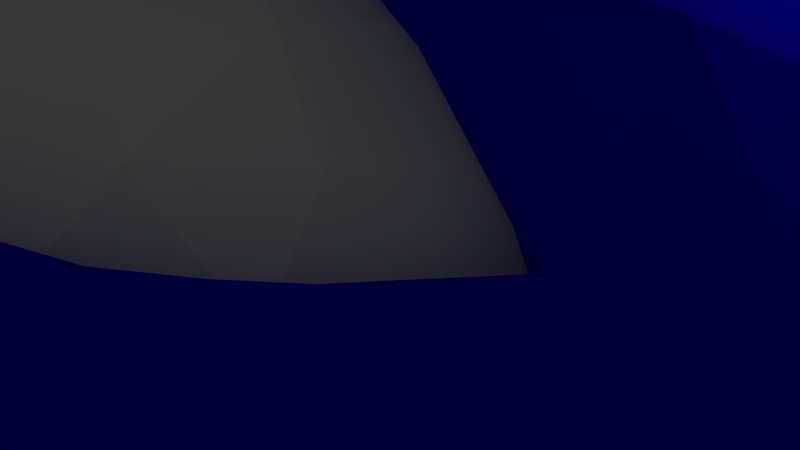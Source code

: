 # Source: hg_transloc.blend  (saved by Blender 2.72.0; exported with 4.5.12 LTS)
import bpy
from mathutils import Matrix  # noqa: F401  (used for matrix-valued properties, if any)

bpy.ops.wm.read_factory_settings(use_empty=True)
scene = bpy.context.scene
scene.name = 'Scene'

# ---- collections
col_collection_1 = bpy.data.collections.new('Collection 1'); scene.collection.children.link(col_collection_1)

# ---- materials (node trees are filled in below, after node groups)
mat_wrap = bpy.data.materials.new('wrap')
mat_wrap.alpha_threshold = 0.0
mat_wrap.use_transparent_shadow = False
mat_wrap.diffuse_color = (0.003696, 0.0, 0.8, 1.0)
mat_wrap.roughness = 0.5

# ---- material node trees

# ---- world
world_world = bpy.data.worlds.new('World'); scene.world = world_world
world_world.color = (0.05088, 0.05088, 0.05088)
world_world.use_sun_shadow = False
world_world.sun_shadow_jitter_overblur = 0.0
world_world.cycles.sampling_method = 'MANUAL'
world_world.cycles.sample_map_resolution = 256

# ---- cameras
cam_camera = bpy.data.cameras.new('Camera')
cam_camera.clip_end = 100.0
cam_camera.lens = 35.0
cam_camera.sensor_width = 32.0
cam_camera.sensor_height = 18.0
cam_camera.ortho_scale = 7.314
cam_camera.dof.focus_distance = 0.0
cam_camera.dof.aperture_fstop = 128.0

# ---- lights
light_lamp = bpy.data.lights.new('Lamp', 'POINT')
light_lamp.transmission_factor = 0.0
light_lamp.cutoff_distance = 30.0
light_lamp.energy = 100.0
light_lamp.shadow_buffer_clip_start = 1.001
light_lamp.shadow_soft_size = 0.1
light_lamp.shadow_maximum_resolution = 0.006
light_lamp.use_absolute_resolution = True
light_lamp.cycles.use_multiple_importance_sampling = False

# ---- meshes
me_sphere = bpy.data.meshes.new('Sphere')
me_sphere.from_pydata([(-0.377, -0.07977, 0.9248), (-0.7112, 0.07005, 0.703), (-0.8315, 0.0, 0.5556), (-0.9254, -0.09707, 0.3789), (-0.9808, 0.0, 0.1951), (-0.998, 0.09829, -3.279e-08), (-0.9786, -0.08673, -0.2046), (-0.9254, 0.08062, -0.379), (-0.553, -0.04878, -0.8337), (3.258e-07, 0.0, -1.0), (-0.5146, 0.2242, 0.8318), (-0.7967, 0.2443, 0.5587), (-0.9619, 0.1913, 0.1951), (-0.9619, 0.1913, -0.1951), (-0.8361, 0.08233, -0.5485), (-0.6724, 0.204, -0.7146), (-0.1291, 0.1573, 0.9816), (-0.6533, 0.2706, 0.7071), (-0.8861, 0.2599, 0.3918), (-0.8619, 0.4716, 0.2046), (-0.9239, 0.3827, 7.55e-08), (-0.8536, 0.3536, -0.3827), (-0.7682, 0.3182, -0.5556), (-0.2741, 0.2741, -0.927), (-0.36, 0.1491, 0.9231), (-0.6377, 0.5327, 0.5629), (-0.8315, 0.5556, 7.55e-08), (-0.8619, 0.4716, -0.2045), (-0.7267, 0.5753, -0.3852), (-0.5879, 0.3928, -0.7071), (-0.5105, 0.2265, -0.8341), (-0.2034, -0.006081, -0.9823), (-0.3506, 0.4323, 0.8326), (-0.5469, 0.4488, 0.7088), (-0.7266, 0.5753, 0.3852), (-0.6935, 0.6935, 0.1951), (-0.7071, 0.7071, 7.55e-08), (-0.6935, 0.6935, -0.1951), (-0.6349, 0.5399, -0.5579), (-0.4517, 0.5414, -0.7117), (-0.3799, 0.7419, 0.558), (-0.5449, 0.8155, 0.1951), (-0.5449, 0.8155, -0.1951), (-0.4512, 0.8096, -0.3852), (-0.3458, 0.4366, -0.8322), (-0.1586, 0.5336, 0.8326), (-0.345, 0.619, 0.7087), (-0.4512, 0.8096, 0.3853), (-0.3753, 0.9061, 0.1951), (-0.4727, 0.8844, 1.866e-07), (-0.3799, 0.7419, -0.558), (-0.2176, 0.6744, -0.7087), (-0.1775, 0.3438, 0.9259), (-0.07215, 0.8328, 0.5536), (-0.07932, 0.9815, 0.1967), (-0.1951, 0.9808, 7.55e-08), (-0.2693, 0.9472, -0.1967), (-0.107, 0.9206, -0.3852), (-0.00199, 0.3881, -0.9239), (0.08195, 0.1831, 0.9812), (0.05776, 0.5536, 0.8326), (-0.07357, 0.7083, 0.7061), (-0.107, 0.9206, 0.3852), (3.788e-07, 1.0, 7.55e-08), (-0.06714, 0.8308, -0.558), (0.05709, 0.7063, -0.7087), (-0.09529, 0.5503, -0.8341), (-0.07723, 0.1865, -0.9812), (0.1622, 0.8155, 0.5556), (0.3023, 0.9371, 0.1967), (0.1951, 0.9808, 7.55e-08), (0.1137, 0.9781, -0.1967), (0.2534, 0.8915, -0.3852), (0.07976, 0.377, 0.9248), (0.3139, 0.4612, 0.8347), (0.1992, 0.6764, 0.7117), (0.4058, 0.7281, 0.558), (0.2534, 0.8915, 0.3852), (0.3827, 0.9239, 7.55e-08), (0.3753, 0.9061, -0.1951), (0.2559, 0.7932, -0.5579), (0.323, 0.6307, -0.7087), (0.1709, 0.53, -0.8322), (0.1837, 0.3369, -0.9242), (0.5133, 0.7682, 0.3827), (0.6307, 0.7533, 0.2046), (0.5556, 0.8315, 7.55e-08), (0.5753, 0.7266, -0.3852), (0.4619, 0.6913, -0.5556), (0.4398, 0.5556, 0.7088), (0.5879, 0.5879, 0.5556), (0.7071, 0.7071, 7.55e-08), (0.6307, 0.7533, -0.2045), (0.548, 0.4546, -0.7061), (0.3598, 0.4271, -0.831), (0.3171, 0.2155, -0.9253), (0.09829, 0.1728, -0.981), (0.1917, 0.05266, 0.981), (0.51, 0.2171, 0.8363), (0.5879, 0.3928, 0.7071), (0.7418, 0.3854, 0.5536), (0.706, 0.6005, 0.3852), (0.8155, 0.5449, 0.1951), (0.8315, 0.5556, 7.55e-08), (0.8155, 0.5449, -0.1951), (0.8096, 0.4512, -0.3852), (0.6524, 0.5227, -0.5535), (0.2951, 0.2464, 0.9265), (0.9061, 0.3753, 0.1951), (0.9239, 0.3827, 7.55e-08), (0.9061, 0.3753, -0.1951), (0.673, 0.2102, -0.7117), (0.4874, 0.2604, -0.835), (0.6777, 0.1986, 0.7117), (0.8276, 0.0742, 0.5629), (0.8821, 0.2846, 0.3852), (0.9619, 0.1913, 0.1951), (0.9808, 0.1951, 7.55e-08), (0.9619, 0.1913, -0.1951), (0.9061, 0.1802, -0.3827), (0.7972, 0.2342, -0.5629), (0.3833, 0.03912, -0.9237), (0.5551, -0.04486, 0.8322), (0.9808, -8.544e-08, 0.1951), (1.0, -1.003e-07, 7.55e-08), (0.9808, -8.544e-08, -0.1951), (0.9238, -0.07465, -0.3852), (0.7034, -0.06263, -0.7117), (0.1288, -0.157, 0.9831), (0.7011, -0.07481, 0.7117), (0.8155, -0.1622, 0.5556), (0.9238, -0.07465, 0.3852), (0.9619, -0.1913, 0.1951), (0.9808, -0.1951, 7.55e-08), (0.9619, -0.1913, -0.1951), (0.8279, -0.09623, -0.558), (0.5612, 0.01025, -0.8319), (0.3524, -0.1531, -0.9254), (0.3888, -0.036, 0.9249), (0.472, -0.2986, 0.834), (0.7281, -0.4057, 0.558), (0.9061, -0.3753, 0.1951), (0.9239, -0.3827, 7.55e-08), (0.9061, -0.3753, -0.1951), (0.8536, -0.3536, -0.3827), (0.631, -0.3274, -0.7061), (0.2018, 0.01395, -0.9816), (0.6261, -0.3312, 0.7093), (0.8249, -0.4225, 0.3852), (0.8155, -0.5449, 0.1951), (0.8315, -0.5556, 7.55e-08), (0.8155, -0.5449, -0.1951), (0.7266, -0.5753, -0.3852), (0.728, -0.4057, -0.558), (0.5879, -0.5879, 0.5556), (0.6935, -0.6935, 0.1951), (0.6935, -0.6935, -0.1951), (0.4591, -0.5398, -0.7087), (0.4699, -0.3094, -0.8321), (0.2063, -0.326, -0.9246), (0.2692, -0.2758, 0.9248), (0.2711, -0.4865, 0.8322), (0.4517, -0.5456, 0.7093), (0.3799, -0.7418, 0.558), (0.6005, -0.706, 0.3852), (0.5449, -0.8155, 0.1951), (0.6362, -0.7752, -5.553e-08), (0.5449, -0.8155, -0.1951), (0.4512, -0.8096, -0.3853), (0.5174, -0.6534, -0.558), (0.3753, -0.9061, 0.1951), (0.3827, -0.9239, 7.55e-08), (0.2114, -0.6738, -0.7117), (0.0643, -0.5532, 0.8322), (0.2085, -0.6769, 0.7093), (0.07214, -0.8328, 0.5536), (0.2846, -0.8821, 0.3852), (0.1913, -0.9619, 0.1951), (0.1951, -0.9808, 7.55e-08), (0.2693, -0.9472, -0.1967), (0.1802, -0.9061, -0.3827), (0.2279, -0.8017, -0.558), (0.2171, -0.51, -0.8363), (-0.04884, -0.3845, -0.9256), (1.851e-07, -0.7071, 0.7071), (9.567e-08, -0.9808, 0.1951), (1.404e-07, -1.0, 7.55e-08), (-0.07466, -0.9238, -0.3852), (-0.06643, -0.7052, -0.7093), (0.09483, -0.1774, -0.9816), (-0.09421, -0.1763, 0.9809), (0.03011, -0.384, 0.9268), (-0.2008, -0.5212, 0.8341), (-0.2481, -0.793, 0.5629), (-0.07465, -0.9238, 0.3852), (-0.3023, -0.9371, 0.1967), (-0.1951, -0.9808, 7.55e-08), (-0.1137, -0.9781, -0.1967), (-0.09622, -0.8279, -0.558), (-0.04486, -0.5551, -0.8322), (2.011e-07, -3.01e-07, 1.0), (-0.2101, -0.673, 0.7117), (-0.3536, -0.8536, 0.3827), (-0.3827, -0.9239, 7.55e-08), (-0.4225, -0.8249, -0.3852), (-0.2706, -0.6533, -0.7071), (-0.54, -0.6349, 0.558), (-0.6307, -0.7533, 0.2046), (-0.5556, -0.8315, 7.55e-08), (-0.4716, -0.8619, -0.2046), (-0.4057, -0.728, -0.558), (-0.4442, -0.555, -0.706), (-0.2539, -0.4957, -0.8322), (-0.2795, -0.2659, -0.9246), (-0.4255, -0.3565, 0.8337), (-0.4442, -0.555, 0.706), (-0.5753, -0.7267, 0.3852), (-0.7071, -0.7071, 7.55e-08), (-0.6935, -0.6935, -0.1951), (-0.706, -0.6005, -0.3852), (-0.08904, -0.1777, -0.981), (-0.1957, -0.03892, 0.9813), (-0.2464, -0.2951, 0.9265), (-0.6913, -0.4619, 0.5556), (-0.8155, -0.5449, 0.1951), (-0.8155, -0.5449, -0.1951), (-0.6534, -0.5173, -0.5579), (-0.6189, -0.3449, -0.7087), (-0.5526, -0.106, 0.8321), (-0.619, -0.3449, 0.7087), (-0.796, -0.2339, 0.5628), (-0.8096, -0.4512, 0.3852), (-0.9429, -0.276, 0.2046), (-0.8844, -0.4727, 5.054e-08), (-0.9061, -0.3753, -0.1951), (-0.8829, -0.2758, -0.3919), (-0.4657, -0.3158, -0.8321), (-0.3866, -0.0271, -0.9256), (-0.6935, -0.1379, 0.7071), (-0.9808, -0.1951, 7.55e-08), (-0.796, -0.2339, -0.5628), (-0.7083, -0.07356, -0.7061)], [], [(8, 241, 15), (3, 18, 12), (228, 0, 24), (8, 30, 237), (6, 13, 7), (4, 12, 5), (2, 11, 18), (228, 10, 1), (12, 19, 20), (237, 23, 31), (24, 221, 16), (14, 7, 21), (13, 5, 20), (1, 17, 11), (15, 14, 22), (13, 27, 21), (11, 25, 34), (15, 29, 30), (22, 21, 28), (20, 26, 27), (19, 18, 34), (17, 33, 25), (22, 38, 29), (26, 19, 35), (10, 32, 33), (30, 29, 39), (26, 36, 37), (24, 52, 32), (30, 44, 23), (27, 37, 28), (36, 35, 41), (25, 40, 47), (38, 28, 43), (36, 49, 42), (35, 34, 47), (25, 33, 46), (38, 50, 39), (37, 42, 43), (41, 48, 49), (32, 45, 46), (44, 39, 51), (44, 66, 23), (42, 56, 43), (48, 54, 55), (40, 53, 62), (67, 23, 58), (50, 43, 57), (56, 49, 55), (48, 47, 62), (40, 46, 61), (50, 64, 51), (45, 60, 61), (16, 59, 73), (66, 51, 65), (56, 55, 63), (52, 73, 60), (56, 71, 57), (54, 69, 70), (53, 68, 77), (64, 57, 72), (71, 63, 70), (54, 62, 77), (61, 75, 68), (66, 82, 58), (64, 80, 65), (68, 76, 77), (60, 74, 75), (96, 58, 83), (82, 65, 81), (71, 70, 78), (71, 79, 72), (69, 85, 86), (80, 72, 87), (79, 78, 86), (69, 77, 84), (76, 75, 89), (73, 107, 74), (82, 94, 83), (80, 88, 81), (79, 92, 87), (76, 90, 101), (96, 83, 95), (94, 81, 93), (86, 91, 92), (85, 84, 101), (88, 106, 93), (91, 85, 102), (90, 100, 101), (74, 98, 99), (59, 97, 107), (106, 87, 105), (91, 103, 104), (90, 89, 99), (95, 94, 112), (92, 104, 105), (103, 102, 108), (112, 93, 111), (103, 109, 110), (102, 101, 115), (99, 113, 100), (93, 106, 120), (104, 110, 105), (109, 108, 116), (100, 114, 115), (146, 95, 121), (120, 105, 119), (109, 117, 118), (98, 107, 138), (112, 136, 121), (110, 118, 119), (117, 116, 123), (113, 98, 122), (136, 111, 127), (120, 119, 126), (117, 124, 125), (116, 115, 131), (113, 129, 114), (120, 135, 127), (118, 125, 126), (124, 123, 132), (114, 130, 131), (146, 121, 137), (97, 128, 138), (124, 133, 134), (125, 134, 126), (133, 132, 141), (130, 140, 148), (129, 122, 139), (127, 145, 158), (135, 126, 144), (133, 142, 143), (132, 131, 148), (130, 129, 147), (137, 136, 158), (135, 153, 145), (134, 143, 144), (142, 141, 149), (153, 144, 152), (142, 150, 151), (138, 160, 139), (143, 151, 152), (150, 149, 155), (140, 154, 164), (137, 159, 189), (158, 145, 157), (150, 166, 156), (149, 148, 164), (140, 147, 162), (153, 169, 157), (151, 156, 152), (166, 155, 165), (154, 163, 164), (162, 139, 161), (169, 152, 168), (159, 158, 182), (156, 167, 168), (165, 170, 171), (182, 157, 172), (167, 166, 171), (165, 164, 176), (163, 162, 174), (160, 191, 161), (169, 181, 172), (167, 179, 168), (170, 177, 178), (163, 175, 176), (174, 161, 173), (159, 183, 189), (181, 168, 180), (179, 171, 178), (177, 185, 186), (172, 188, 199), (181, 180, 187), (179, 178, 186), (177, 176, 194), (175, 174, 184), (183, 182, 199), (181, 198, 188), (179, 197, 187), (185, 195, 196), (175, 193, 194), (184, 173, 192), (191, 128, 190), (197, 186, 196), (184, 201, 193), (188, 205, 212), (198, 187, 204), (197, 196, 203), (195, 194, 202), (191, 222, 192), (183, 199, 212), (198, 210, 205), (197, 209, 204), (195, 207, 208), (193, 206, 216), (183, 213, 220), (205, 211, 212), (209, 203, 208), (195, 202, 216), (193, 201, 215), (215, 192, 214), (210, 204, 219), (208, 217, 218), (213, 212, 236), (210, 226, 211), (209, 218, 219), (217, 207, 224), (206, 223, 231), (190, 221, 222), (236, 211, 227), (217, 233, 225), (207, 216, 231), (206, 215, 229), (218, 225, 219), (224, 232, 233), (223, 230, 231), (229, 214, 228), (213, 237, 31), (226, 219, 235), (214, 222, 0), (226, 240, 227), (225, 234, 235), (236, 227, 241), (234, 233, 239), (232, 231, 3), (230, 229, 238), (237, 236, 8), (234, 6, 235), (221, 200, 16), (9, 31, 67), (16, 200, 59), (9, 67, 96), (9, 96, 146), (59, 200, 97), (97, 200, 128), (9, 146, 189), (9, 189, 220), (128, 200, 190), (9, 220, 31), (190, 200, 221), (239, 232, 4), (3, 230, 2), (235, 7, 14), (239, 5, 6), (230, 238, 1), (240, 14, 241), (24, 0, 221), (30, 8, 15), (6, 5, 13), (4, 3, 12), (2, 1, 11), (10, 228, 24), (15, 241, 14), (3, 2, 18), (5, 12, 20), (1, 10, 17), (22, 14, 21), (27, 13, 20), (19, 12, 18), (23, 237, 30), (7, 13, 21), (26, 20, 19), (18, 11, 34), (33, 17, 10), (38, 22, 28), (11, 17, 25), (15, 22, 29), (21, 27, 28), (36, 26, 35), (31, 23, 67), (24, 16, 52), (44, 30, 39), (27, 26, 37), (35, 19, 34), (10, 24, 32), (39, 29, 38), (49, 36, 41), (34, 25, 47), (33, 32, 46), (50, 38, 43), (37, 36, 42), (41, 35, 47), (40, 25, 46), (28, 37, 43), (66, 44, 51), (56, 42, 49), (48, 41, 47), (32, 52, 45), (39, 50, 51), (49, 48, 55), (47, 40, 62), (46, 45, 61), (64, 50, 57), (54, 48, 62), (53, 40, 61), (23, 66, 58), (43, 56, 57), (55, 54, 63), (52, 16, 73), (71, 56, 63), (45, 52, 60), (51, 64, 65), (63, 54, 70), (62, 53, 77), (61, 60, 75), (96, 67, 58), (82, 66, 65), (80, 64, 72), (69, 54, 77), (53, 61, 68), (57, 71, 72), (70, 69, 78), (79, 71, 78), (76, 68, 75), (60, 73, 74), (83, 58, 82), (65, 80, 81), (78, 69, 86), (77, 76, 84), (75, 74, 89), (73, 59, 107), (94, 82, 81), (88, 80, 87), (92, 79, 86), (85, 69, 84), (72, 79, 87), (91, 86, 85), (84, 76, 101), (106, 88, 87), (90, 76, 89), (95, 83, 94), (81, 88, 93), (103, 91, 102), (89, 74, 99), (146, 96, 95), (112, 94, 93), (92, 91, 104), (102, 85, 101), (100, 90, 99), (74, 107, 98), (87, 92, 105), (109, 103, 108), (101, 100, 115), (99, 98, 113), (120, 106, 105), (104, 103, 110), (108, 102, 115), (111, 93, 120), (117, 109, 116), (107, 97, 138), (112, 111, 136), (110, 109, 118), (116, 108, 115), (100, 113, 114), (95, 112, 121), (105, 110, 119), (124, 117, 123), (115, 114, 131), (129, 113, 122), (135, 120, 126), (118, 117, 125), (123, 116, 131), (98, 138, 122), (111, 120, 127), (119, 118, 126), (133, 124, 132), (125, 124, 134), (132, 123, 131), (130, 114, 129), (137, 121, 136), (142, 133, 141), (131, 130, 148), (147, 129, 139), (136, 127, 158), (153, 135, 144), (134, 133, 143), (141, 132, 148), (140, 130, 147), (122, 138, 139), (127, 135, 145), (126, 134, 144), (150, 142, 149), (189, 146, 137), (138, 128, 160), (143, 142, 151), (149, 141, 148), (144, 143, 152), (166, 150, 155), (148, 140, 164), (162, 147, 139), (169, 153, 152), (151, 150, 156), (155, 149, 164), (154, 140, 162), (159, 137, 158), (145, 153, 157), (182, 158, 157), (156, 166, 167), (165, 155, 164), (163, 154, 162), (139, 160, 161), (152, 156, 168), (166, 165, 171), (164, 163, 176), (174, 162, 161), (160, 128, 191), (181, 169, 168), (179, 167, 171), (170, 165, 176), (157, 169, 172), (171, 170, 178), (177, 170, 176), (175, 163, 174), (161, 191, 173), (183, 159, 182), (168, 179, 180), (178, 177, 186), (176, 175, 194), (184, 174, 173), (182, 172, 199), (198, 181, 187), (197, 179, 186), (185, 177, 194), (172, 181, 188), (180, 179, 187), (186, 185, 196), (201, 184, 192), (189, 183, 220), (195, 185, 194), (175, 184, 193), (173, 191, 192), (196, 195, 203), (194, 193, 202), (222, 191, 190), (199, 188, 212), (210, 198, 204), (209, 197, 203), (188, 198, 205), (187, 197, 204), (203, 195, 208), (202, 193, 216), (215, 201, 192), (207, 195, 216), (206, 193, 215), (213, 183, 212), (205, 210, 211), (208, 207, 217), (212, 211, 236), (226, 210, 219), (209, 208, 218), (192, 222, 214), (204, 209, 219), (233, 217, 224), (216, 206, 231), (215, 214, 229), (220, 213, 31), (218, 217, 225), (224, 207, 231), (223, 206, 229), (211, 226, 227), (0, 222, 221), (240, 226, 235), (234, 225, 233), (232, 224, 231), (230, 223, 229), (228, 214, 0), (237, 213, 236), (219, 225, 235), (233, 232, 239), (231, 230, 3), (229, 228, 238), (8, 236, 241), (6, 234, 239), (227, 240, 241), (5, 239, 4), (1, 238, 228), (240, 235, 14), (4, 232, 3), (2, 230, 1), (235, 6, 7)])
_ca = me_sphere.color_attributes.new('Col', 'BYTE_COLOR', 'CORNER')
_ca.data.foreach_set('color', [1.0, 1.0, 1.0, 1.0, 1.0, 1.0, 1.0, 1.0, 1.0, 1.0, 1.0, 1.0, 1.0, 1.0, 1.0, 1.0, 1.0, 1.0, 1.0, 1.0, 1.0, 1.0, 1.0, 1.0, 1.0, 1.0, 1.0, 1.0, 1.0, 1.0, 1.0, 1.0, 1.0, 1.0, 1.0, 1.0, 1.0, 1.0, 1.0, 1.0, 1.0, 1.0, 1.0, 1.0, 1.0, 1.0, 1.0, 1.0, 1.0, 1.0, 1.0, 1.0, 1.0, 1.0, 1.0, 1.0, 1.0, 1.0, 1.0, 1.0, 1.0, 1.0, 1.0, 1.0, 1.0, 1.0, 1.0, 1.0, 1.0, 1.0, 1.0, 1.0, 1.0, 1.0, 1.0, 1.0, 1.0, 1.0, 1.0, 1.0, 1.0, 1.0, 1.0, 1.0, 1.0, 1.0, 1.0, 1.0, 1.0, 1.0, 1.0, 1.0, 1.0, 1.0, 1.0, 1.0, 1.0, 1.0, 1.0, 1.0, 1.0, 1.0, 1.0, 1.0, 1.0, 1.0, 1.0, 1.0, 1.0, 1.0, 1.0, 1.0, 1.0, 1.0, 1.0, 1.0, 1.0, 1.0, 1.0, 1.0, 1.0, 1.0, 1.0, 1.0, 1.0, 1.0, 1.0, 1.0, 1.0, 1.0, 1.0, 1.0, 1.0, 1.0, 1.0, 1.0, 1.0, 1.0, 1.0, 1.0, 1.0, 1.0, 1.0, 1.0, 1.0, 1.0, 1.0, 1.0, 1.0, 1.0, 1.0, 1.0, 1.0, 1.0, 1.0, 1.0, 1.0, 1.0, 1.0, 1.0, 1.0, 1.0, 1.0, 1.0, 1.0, 1.0, 1.0, 1.0, 1.0, 1.0, 1.0, 1.0, 1.0, 1.0, 1.0, 1.0, 1.0, 1.0, 1.0, 1.0, 1.0, 1.0, 1.0, 1.0, 1.0, 1.0, 1.0, 1.0, 1.0, 1.0, 1.0, 1.0, 1.0, 1.0, 1.0, 1.0, 1.0, 1.0, 1.0, 1.0, 1.0, 1.0, 1.0, 1.0, 1.0, 1.0, 1.0, 1.0, 1.0, 1.0, 1.0, 1.0, 1.0, 1.0, 1.0, 1.0, 1.0, 1.0, 1.0, 1.0, 1.0, 1.0, 1.0, 1.0, 1.0, 1.0, 1.0, 1.0, 1.0, 1.0, 1.0, 1.0, 1.0, 1.0, 1.0, 1.0, 1.0, 1.0, 1.0, 1.0, 1.0, 1.0, 1.0, 1.0, 1.0, 1.0, 1.0, 1.0, 1.0, 1.0, 1.0, 1.0, 1.0, 1.0, 1.0, 1.0, 1.0, 1.0, 1.0, 1.0, 1.0, 1.0, 1.0, 1.0, 1.0, 1.0, 1.0, 1.0, 1.0, 1.0, 1.0, 1.0, 1.0, 1.0, 1.0, 1.0, 1.0, 1.0, 1.0, 1.0, 1.0, 1.0, 1.0, 1.0, 1.0, 1.0, 1.0, 1.0, 1.0, 1.0, 1.0, 1.0, 1.0, 1.0, 1.0, 1.0, 1.0, 1.0, 1.0, 1.0, 1.0, 1.0, 1.0, 1.0, 1.0, 1.0, 1.0, 1.0, 1.0, 1.0, 1.0, 1.0, 1.0, 1.0, 1.0, 1.0, 1.0, 1.0, 1.0, 1.0, 1.0, 1.0, 1.0, 1.0, 1.0, 1.0, 1.0, 1.0, 1.0, 1.0, 1.0, 1.0, 1.0, 1.0, 1.0, 1.0, 1.0, 1.0, 1.0, 1.0, 1.0, 1.0, 1.0, 1.0, 1.0, 1.0, 1.0, 1.0, 1.0, 1.0, 1.0, 1.0, 1.0, 1.0, 1.0, 1.0, 1.0, 1.0, 1.0, 1.0, 1.0, 1.0, 1.0, 1.0, 1.0, 1.0, 1.0, 1.0, 1.0, 1.0, 1.0, 1.0, 1.0, 1.0, 1.0, 1.0, 1.0, 1.0, 1.0, 1.0, 1.0, 1.0, 1.0, 1.0, 1.0, 1.0, 1.0, 1.0, 1.0, 1.0, 1.0, 1.0, 1.0, 1.0, 1.0, 1.0, 1.0, 1.0, 1.0, 1.0, 1.0, 1.0, 1.0, 1.0, 1.0, 1.0, 1.0, 1.0, 1.0, 1.0, 1.0, 1.0, 1.0, 1.0, 1.0, 1.0, 1.0, 1.0, 1.0, 1.0, 1.0, 1.0, 1.0, 1.0, 1.0, 1.0, 1.0, 1.0, 1.0, 1.0, 1.0, 1.0, 1.0, 1.0, 1.0, 1.0, 1.0, 1.0, 1.0, 1.0, 1.0, 1.0, 1.0, 1.0, 1.0, 1.0, 1.0, 1.0, 1.0, 1.0, 1.0, 1.0, 1.0, 1.0, 1.0, 1.0, 1.0, 1.0, 1.0, 1.0, 1.0, 1.0, 1.0, 1.0, 1.0, 1.0, 1.0, 1.0, 1.0, 1.0, 1.0, 1.0, 1.0, 1.0, 1.0, 1.0, 1.0, 1.0, 1.0, 1.0, 1.0, 1.0, 1.0, 1.0, 1.0, 1.0, 1.0, 1.0, 1.0, 1.0, 1.0, 1.0, 1.0, 1.0, 1.0, 1.0, 1.0, 1.0, 1.0, 1.0, 1.0, 1.0, 1.0, 1.0, 1.0, 1.0, 1.0, 1.0, 1.0, 1.0, 1.0, 1.0, 1.0, 1.0, 1.0, 1.0, 1.0, 1.0, 1.0, 1.0, 1.0, 1.0, 1.0, 1.0, 1.0, 1.0, 1.0, 1.0, 1.0, 1.0, 1.0, 1.0, 1.0, 1.0, 1.0, 1.0, 1.0, 1.0, 1.0, 1.0, 1.0, 1.0, 1.0, 1.0, 1.0, 1.0, 1.0, 1.0, 1.0, 1.0, 1.0, 1.0, 1.0, 1.0, 1.0, 1.0, 1.0, 1.0, 1.0, 1.0, 1.0, 1.0, 1.0, 1.0, 1.0, 1.0, 1.0, 1.0, 1.0, 1.0, 1.0, 1.0, 1.0, 1.0, 1.0, 1.0, 1.0, 1.0, 1.0, 1.0, 1.0, 1.0, 1.0, 1.0, 1.0, 1.0, 1.0, 1.0, 1.0, 1.0, 1.0, 1.0, 1.0, 1.0, 1.0, 1.0, 1.0, 1.0, 1.0, 1.0, 1.0, 1.0, 1.0, 1.0, 1.0, 1.0, 1.0, 1.0, 1.0, 1.0, 1.0, 1.0, 1.0, 1.0, 1.0, 1.0, 1.0, 1.0, 1.0, 1.0, 1.0, 1.0, 1.0, 1.0, 1.0, 1.0, 1.0, 1.0, 1.0, 1.0, 1.0, 1.0, 1.0, 1.0, 1.0, 1.0, 1.0, 1.0, 1.0, 1.0, 1.0, 1.0, 1.0, 1.0, 1.0, 1.0, 1.0, 1.0, 1.0, 1.0, 1.0, 1.0, 1.0, 1.0, 1.0, 1.0, 1.0, 1.0, 1.0, 1.0, 1.0, 1.0, 1.0, 1.0, 1.0, 1.0, 1.0, 1.0, 1.0, 1.0, 1.0, 1.0, 1.0, 1.0, 1.0, 1.0, 1.0, 1.0, 1.0, 1.0, 1.0, 1.0, 1.0, 1.0, 1.0, 1.0, 1.0, 1.0, 1.0, 1.0, 1.0, 1.0, 1.0, 1.0, 1.0, 1.0, 1.0, 1.0, 1.0, 1.0, 1.0, 1.0, 1.0, 1.0, 1.0, 1.0, 1.0, 1.0, 1.0, 1.0, 1.0, 1.0, 1.0, 1.0, 1.0, 1.0, 1.0, 1.0, 1.0, 1.0, 1.0, 1.0, 1.0, 1.0, 1.0, 1.0, 1.0, 1.0, 1.0, 1.0, 1.0, 1.0, 1.0, 1.0, 1.0, 1.0, 1.0, 1.0, 1.0, 1.0, 1.0, 1.0, 1.0, 1.0, 1.0, 1.0, 1.0, 1.0, 1.0, 1.0, 1.0, 1.0, 1.0, 1.0, 1.0, 1.0, 1.0, 1.0, 1.0, 1.0, 1.0, 1.0, 1.0, 1.0, 1.0, 1.0, 1.0, 1.0, 1.0, 1.0, 1.0, 1.0, 1.0, 1.0, 1.0, 1.0, 1.0, 1.0, 1.0, 1.0, 1.0, 1.0, 1.0, 1.0, 1.0, 1.0, 1.0, 1.0, 1.0, 1.0, 1.0, 1.0, 1.0, 1.0, 1.0, 1.0, 1.0, 1.0, 1.0, 1.0, 1.0, 1.0, 1.0, 1.0, 1.0, 1.0, 1.0, 1.0, 1.0, 1.0, 1.0, 1.0, 1.0, 1.0, 1.0, 1.0, 1.0, 1.0, 1.0, 1.0, 1.0, 1.0, 1.0, 1.0, 0.9911, 0.9911, 0.9911, 0.9961, 1.0, 1.0, 1.0, 1.0, 1.0, 1.0, 1.0, 1.0, 1.0, 1.0, 1.0, 1.0, 1.0, 1.0, 1.0, 1.0, 1.0, 1.0, 1.0, 1.0, 1.0, 1.0, 1.0, 1.0, 1.0, 1.0, 1.0, 1.0, 1.0, 1.0, 1.0, 1.0, 1.0, 1.0, 1.0, 1.0, 1.0, 1.0, 1.0, 1.0, 1.0, 1.0, 1.0, 1.0, 1.0, 1.0, 1.0, 1.0, 1.0, 1.0, 1.0, 1.0, 1.0, 1.0, 1.0, 1.0, 1.0, 1.0, 1.0, 1.0, 1.0, 1.0, 1.0, 1.0, 1.0, 1.0, 1.0, 1.0, 1.0, 1.0, 1.0, 1.0, 1.0, 1.0, 1.0, 1.0, 1.0, 1.0, 1.0, 1.0, 1.0, 1.0, 1.0, 1.0, 1.0, 1.0, 1.0, 1.0, 1.0, 1.0, 1.0, 1.0, 1.0, 1.0, 1.0, 1.0, 1.0, 1.0, 1.0, 1.0, 1.0, 1.0, 1.0, 1.0, 1.0, 1.0, 1.0, 1.0, 1.0, 1.0, 1.0, 1.0, 1.0, 1.0, 1.0, 1.0, 0.9911, 0.9911, 0.9911, 0.9961, 1.0, 1.0, 1.0, 1.0, 1.0, 1.0, 1.0, 1.0, 1.0, 1.0, 1.0, 1.0, 1.0, 1.0, 1.0, 1.0, 1.0, 1.0, 1.0, 1.0, 1.0, 1.0, 1.0, 1.0, 1.0, 1.0, 1.0, 1.0, 1.0, 1.0, 1.0, 1.0, 1.0, 1.0, 1.0, 1.0, 1.0, 1.0, 1.0, 1.0, 0.9911, 0.9911, 0.9911, 0.9961, 1.0, 1.0, 1.0, 1.0, 1.0, 1.0, 1.0, 1.0, 1.0, 1.0, 1.0, 1.0, 1.0, 1.0, 1.0, 1.0, 1.0, 1.0, 1.0, 1.0, 1.0, 1.0, 1.0, 1.0, 1.0, 1.0, 1.0, 1.0, 1.0, 1.0, 1.0, 1.0, 1.0, 1.0, 1.0, 1.0, 1.0, 1.0, 1.0, 1.0, 1.0, 1.0, 1.0, 1.0, 1.0, 1.0, 1.0, 1.0, 1.0, 1.0, 1.0, 1.0, 1.0, 1.0, 1.0, 1.0, 1.0, 1.0, 1.0, 1.0, 1.0, 1.0, 1.0, 1.0, 1.0, 1.0, 1.0, 1.0, 1.0, 1.0, 1.0, 1.0, 1.0, 1.0, 1.0, 1.0, 1.0, 1.0, 1.0, 1.0, 1.0, 1.0, 1.0, 1.0, 1.0, 1.0, 1.0, 1.0, 1.0, 1.0, 1.0, 1.0, 1.0, 1.0, 1.0, 1.0, 1.0, 1.0, 1.0, 1.0, 1.0, 1.0, 1.0, 1.0, 1.0, 1.0, 1.0, 1.0, 1.0, 1.0, 1.0, 1.0, 1.0, 1.0, 1.0, 1.0, 1.0, 1.0, 1.0, 1.0, 1.0, 1.0, 1.0, 1.0, 1.0, 1.0, 1.0, 1.0, 1.0, 1.0, 1.0, 1.0, 1.0, 1.0, 1.0, 1.0, 1.0, 1.0, 1.0, 1.0, 1.0, 1.0, 1.0, 1.0, 1.0, 1.0, 1.0, 1.0, 1.0, 1.0, 1.0, 1.0, 1.0, 1.0, 1.0, 1.0, 1.0, 1.0, 1.0, 1.0, 1.0, 1.0, 1.0, 1.0, 1.0, 1.0, 1.0, 1.0, 1.0, 1.0, 1.0, 1.0, 1.0, 1.0, 1.0, 1.0, 1.0, 1.0, 1.0, 1.0, 1.0, 1.0, 1.0, 1.0, 1.0, 1.0, 1.0, 1.0, 1.0, 1.0, 1.0, 1.0, 1.0, 1.0, 1.0, 1.0, 1.0, 1.0, 1.0, 1.0, 1.0, 1.0, 1.0, 1.0, 1.0, 1.0, 1.0, 1.0, 1.0, 1.0, 1.0, 1.0, 1.0, 1.0, 1.0, 1.0, 1.0, 1.0, 1.0, 1.0, 1.0, 1.0, 1.0, 1.0, 1.0, 1.0, 1.0, 1.0, 1.0, 1.0, 1.0, 1.0, 1.0, 1.0, 1.0, 1.0, 1.0, 1.0, 1.0, 1.0, 1.0, 1.0, 1.0, 1.0, 1.0, 1.0, 1.0, 1.0, 1.0, 1.0, 1.0, 1.0, 1.0, 1.0, 1.0, 1.0, 1.0, 1.0, 1.0, 1.0, 1.0, 1.0, 1.0, 1.0, 1.0, 1.0, 1.0, 1.0, 1.0, 1.0, 1.0, 1.0, 1.0, 1.0, 1.0, 1.0, 1.0, 1.0, 1.0, 1.0, 1.0, 1.0, 1.0, 1.0, 1.0, 1.0, 1.0, 1.0, 1.0, 1.0, 1.0, 1.0, 1.0, 1.0, 1.0, 1.0, 1.0, 1.0, 1.0, 1.0, 1.0, 1.0, 1.0, 1.0, 1.0, 1.0, 1.0, 1.0, 1.0, 1.0, 1.0, 1.0, 1.0, 1.0, 1.0, 1.0, 1.0, 1.0, 1.0, 1.0, 1.0, 1.0, 1.0, 1.0, 1.0, 1.0, 1.0, 1.0, 1.0, 1.0, 1.0, 1.0, 1.0, 1.0, 1.0, 1.0, 1.0, 1.0, 1.0, 1.0, 1.0, 1.0, 1.0, 1.0, 1.0, 1.0, 1.0, 1.0, 0.9911, 0.9911, 0.9911, 0.9961, 1.0, 1.0, 1.0, 1.0, 1.0, 1.0, 1.0, 1.0, 1.0, 1.0, 1.0, 1.0, 1.0, 1.0, 1.0, 1.0, 1.0, 1.0, 1.0, 1.0, 1.0, 1.0, 1.0, 1.0, 1.0, 1.0, 1.0, 1.0, 1.0, 1.0, 1.0, 1.0, 1.0, 1.0, 1.0, 1.0, 1.0, 1.0, 1.0, 1.0, 1.0, 1.0, 1.0, 1.0, 1.0, 1.0, 1.0, 1.0, 1.0, 1.0, 1.0, 1.0, 1.0, 1.0, 1.0, 1.0, 1.0, 1.0, 1.0, 1.0, 1.0, 1.0, 1.0, 1.0, 1.0, 1.0, 1.0, 1.0, 1.0, 1.0, 1.0, 1.0, 1.0, 1.0, 1.0, 1.0, 1.0, 1.0, 1.0, 1.0, 1.0, 1.0, 1.0, 1.0, 1.0, 1.0, 1.0, 1.0, 1.0, 1.0, 1.0, 1.0, 1.0, 1.0, 1.0, 1.0, 1.0, 1.0, 1.0, 1.0, 1.0, 1.0, 1.0, 1.0, 1.0, 1.0, 1.0, 1.0, 1.0, 1.0, 1.0, 1.0, 1.0, 1.0, 1.0, 1.0, 1.0, 1.0, 1.0, 1.0, 1.0, 1.0, 1.0, 1.0, 1.0, 1.0, 1.0, 1.0, 1.0, 1.0, 1.0, 1.0, 1.0, 1.0, 1.0, 1.0, 1.0, 1.0, 1.0, 1.0, 1.0, 1.0, 1.0, 1.0, 1.0, 1.0, 1.0, 1.0, 1.0, 1.0, 1.0, 1.0, 1.0, 1.0, 1.0, 1.0, 1.0, 1.0, 1.0, 1.0, 1.0, 1.0, 1.0, 1.0, 1.0, 1.0, 1.0, 1.0, 1.0, 1.0, 1.0, 1.0, 1.0, 1.0, 1.0, 1.0, 1.0, 1.0, 1.0, 1.0, 1.0, 1.0, 1.0, 1.0, 0.9911, 0.9911, 0.9911, 0.9961, 1.0, 1.0, 1.0, 1.0, 1.0, 1.0, 1.0, 1.0, 1.0, 1.0, 1.0, 1.0, 0.9911, 0.9911, 0.9911, 0.9961, 1.0, 1.0, 1.0, 1.0, 1.0, 1.0, 1.0, 1.0, 1.0, 1.0, 1.0, 1.0, 1.0, 1.0, 1.0, 1.0, 1.0, 1.0, 1.0, 1.0, 1.0, 1.0, 1.0, 1.0, 1.0, 1.0, 1.0, 1.0, 1.0, 1.0, 1.0, 1.0, 1.0, 1.0, 1.0, 1.0, 1.0, 1.0, 1.0, 1.0, 1.0, 1.0, 1.0, 1.0, 1.0, 1.0, 1.0, 1.0, 1.0, 1.0, 1.0, 1.0, 1.0, 1.0, 1.0, 1.0, 0.9911, 0.9911, 0.9911, 0.9961, 1.0, 1.0, 1.0, 1.0, 1.0, 1.0, 1.0, 1.0, 1.0, 1.0, 1.0, 1.0, 1.0, 1.0, 1.0, 1.0, 1.0, 1.0, 1.0, 1.0, 1.0, 1.0, 1.0, 1.0, 1.0, 1.0, 1.0, 1.0, 1.0, 1.0, 1.0, 1.0, 1.0, 1.0, 1.0, 1.0, 1.0, 1.0, 1.0, 1.0, 1.0, 1.0, 1.0, 1.0, 1.0, 1.0, 1.0, 1.0, 1.0, 1.0, 1.0, 1.0, 1.0, 1.0, 1.0, 1.0, 1.0, 1.0, 1.0, 1.0, 1.0, 1.0, 1.0, 1.0, 1.0, 1.0, 1.0, 1.0, 1.0, 1.0, 1.0, 1.0, 1.0, 1.0, 1.0, 1.0, 1.0, 1.0, 1.0, 1.0, 1.0, 1.0, 1.0, 1.0, 1.0, 1.0, 1.0, 1.0, 1.0, 1.0, 1.0, 1.0, 1.0, 1.0, 1.0, 1.0, 1.0, 1.0, 1.0, 1.0, 1.0, 1.0, 1.0, 1.0, 1.0, 1.0, 1.0, 1.0, 1.0, 1.0, 1.0, 1.0, 1.0, 1.0, 1.0, 1.0, 1.0, 1.0, 1.0, 1.0, 0.9911, 0.9911, 0.9911, 0.9961, 1.0, 1.0, 1.0, 1.0, 1.0, 1.0, 1.0, 1.0, 1.0, 1.0, 1.0, 1.0, 1.0, 1.0, 1.0, 1.0, 1.0, 1.0, 1.0, 1.0, 1.0, 1.0, 1.0, 1.0, 1.0, 1.0, 1.0, 1.0, 1.0, 1.0, 1.0, 1.0, 1.0, 1.0, 1.0, 1.0, 1.0, 1.0, 1.0, 1.0, 1.0, 1.0, 1.0, 1.0, 1.0, 1.0, 1.0, 1.0, 1.0, 1.0, 1.0, 1.0, 1.0, 1.0, 1.0, 1.0, 1.0, 1.0, 1.0, 1.0, 1.0, 1.0, 1.0, 1.0, 1.0, 1.0, 1.0, 1.0, 1.0, 1.0, 1.0, 1.0, 1.0, 1.0, 1.0, 1.0, 1.0, 1.0, 1.0, 1.0, 1.0, 1.0, 1.0, 1.0, 1.0, 1.0, 1.0, 1.0, 1.0, 1.0, 1.0, 1.0, 1.0, 1.0, 1.0, 1.0, 1.0, 1.0, 1.0, 1.0, 1.0, 1.0, 1.0, 1.0, 1.0, 1.0, 1.0, 1.0, 1.0, 1.0, 1.0, 1.0, 1.0, 1.0, 1.0, 1.0, 1.0, 1.0, 1.0, 1.0, 0.9911, 0.9911, 0.9911, 0.9961, 1.0, 1.0, 1.0, 1.0, 1.0, 1.0, 1.0, 1.0, 1.0, 1.0, 1.0, 1.0, 1.0, 1.0, 1.0, 1.0, 1.0, 1.0, 1.0, 1.0, 1.0, 1.0, 1.0, 1.0, 1.0, 1.0, 1.0, 1.0, 1.0, 1.0, 1.0, 1.0, 1.0, 1.0, 1.0, 1.0, 1.0, 1.0, 1.0, 1.0, 1.0, 1.0, 1.0, 1.0, 1.0, 1.0, 1.0, 1.0, 1.0, 1.0, 1.0, 1.0, 1.0, 1.0, 1.0, 1.0, 1.0, 1.0, 1.0, 1.0, 1.0, 1.0, 1.0, 1.0, 1.0, 1.0, 1.0, 1.0, 1.0, 1.0, 1.0, 1.0, 1.0, 1.0, 1.0, 1.0, 1.0, 1.0, 1.0, 1.0, 0.9911, 0.9911, 0.9911, 0.9961, 1.0, 1.0, 1.0, 1.0, 1.0, 1.0, 1.0, 1.0, 1.0, 1.0, 1.0, 1.0, 1.0, 1.0, 1.0, 1.0, 1.0, 1.0, 1.0, 1.0, 1.0, 1.0, 1.0, 1.0, 1.0, 1.0, 1.0, 1.0, 1.0, 1.0, 1.0, 1.0, 1.0, 1.0, 1.0, 1.0, 1.0, 1.0, 1.0, 1.0, 1.0, 1.0, 1.0, 1.0, 1.0, 1.0, 1.0, 1.0, 1.0, 1.0, 1.0, 1.0, 1.0, 1.0, 1.0, 1.0, 1.0, 1.0, 1.0, 1.0, 1.0, 1.0, 1.0, 1.0, 1.0, 1.0, 1.0, 1.0, 1.0, 1.0, 1.0, 1.0, 1.0, 1.0, 1.0, 1.0, 1.0, 1.0, 1.0, 1.0, 1.0, 1.0, 1.0, 1.0, 1.0, 1.0, 1.0, 1.0, 1.0, 1.0, 1.0, 1.0, 1.0, 1.0, 1.0, 1.0, 1.0, 1.0, 1.0, 1.0, 1.0, 1.0, 1.0, 1.0, 1.0, 1.0, 1.0, 1.0, 1.0, 1.0, 1.0, 1.0, 1.0, 1.0, 1.0, 1.0, 1.0, 1.0, 1.0, 1.0, 1.0, 1.0, 1.0, 1.0, 1.0, 1.0, 1.0, 1.0, 1.0, 1.0, 1.0, 1.0, 1.0, 1.0, 1.0, 1.0, 1.0, 1.0, 1.0, 1.0, 1.0, 1.0, 1.0, 1.0, 1.0, 1.0, 1.0, 1.0, 1.0, 1.0, 1.0, 1.0, 1.0, 1.0, 1.0, 1.0, 1.0, 1.0, 1.0, 1.0, 1.0, 1.0, 1.0, 1.0, 1.0, 1.0, 1.0, 1.0, 1.0, 1.0, 1.0, 1.0, 1.0, 1.0, 1.0, 1.0, 1.0, 1.0, 1.0, 1.0, 1.0, 1.0, 1.0, 1.0, 1.0, 1.0, 1.0, 1.0, 1.0, 1.0, 1.0, 1.0, 1.0, 1.0, 1.0, 1.0, 1.0, 1.0, 1.0, 1.0, 1.0, 1.0, 1.0, 1.0, 1.0, 1.0, 1.0, 1.0, 1.0, 1.0, 1.0, 1.0, 1.0, 1.0, 1.0, 1.0, 1.0, 1.0, 1.0, 1.0, 1.0, 1.0, 1.0, 1.0, 1.0, 1.0, 1.0, 1.0, 1.0, 1.0, 1.0, 1.0, 1.0, 1.0, 1.0, 1.0, 1.0, 1.0, 1.0, 1.0, 1.0, 1.0, 1.0, 1.0, 0.9911, 0.9911, 0.9911, 0.9961, 1.0, 1.0, 1.0, 1.0, 1.0, 1.0, 1.0, 1.0, 1.0, 1.0, 1.0, 1.0, 1.0, 1.0, 1.0, 1.0, 1.0, 1.0, 1.0, 1.0, 1.0, 1.0, 1.0, 1.0, 1.0, 1.0, 1.0, 1.0, 1.0, 1.0, 1.0, 1.0, 1.0, 1.0, 1.0, 1.0, 1.0, 1.0, 1.0, 1.0, 1.0, 1.0, 1.0, 1.0, 1.0, 1.0, 1.0, 1.0, 1.0, 1.0, 1.0, 1.0, 1.0, 1.0, 1.0, 1.0, 1.0, 1.0, 1.0, 1.0, 1.0, 1.0, 1.0, 1.0, 1.0, 1.0, 1.0, 1.0, 1.0, 1.0, 1.0, 1.0, 1.0, 1.0, 1.0, 1.0, 1.0, 1.0, 1.0, 1.0, 0.9911, 0.9911, 0.9911, 0.9961, 1.0, 1.0, 1.0, 1.0, 1.0, 1.0, 1.0, 1.0, 1.0, 1.0, 1.0, 1.0, 1.0, 1.0, 1.0, 1.0, 1.0, 1.0, 1.0, 1.0, 1.0, 1.0, 1.0, 1.0, 0.9911, 0.9911, 0.9911, 0.9961, 1.0, 1.0, 1.0, 1.0, 1.0, 1.0, 1.0, 1.0, 1.0, 1.0, 1.0, 1.0, 1.0, 1.0, 1.0, 1.0, 1.0, 1.0, 1.0, 1.0, 1.0, 1.0, 1.0, 1.0, 1.0, 1.0, 1.0, 1.0, 1.0, 1.0, 1.0, 1.0, 1.0, 1.0, 1.0, 1.0, 1.0, 1.0, 1.0, 1.0, 1.0, 1.0, 1.0, 1.0, 1.0, 1.0, 1.0, 1.0, 1.0, 1.0, 1.0, 1.0, 1.0, 1.0, 1.0, 1.0, 1.0, 1.0, 1.0, 1.0, 1.0, 1.0, 1.0, 1.0, 1.0, 1.0, 1.0, 1.0, 1.0, 1.0, 1.0, 1.0, 1.0, 1.0, 1.0, 1.0, 1.0, 1.0, 1.0, 1.0, 1.0, 1.0, 1.0, 1.0, 1.0, 1.0, 1.0, 1.0, 1.0, 1.0, 1.0, 1.0, 1.0, 1.0, 1.0, 1.0, 1.0, 1.0, 1.0, 1.0, 1.0, 1.0, 1.0, 1.0, 1.0, 1.0, 1.0, 1.0, 1.0, 1.0, 1.0, 1.0, 0.9911, 0.9911, 0.9911, 0.9961, 1.0, 1.0, 1.0, 1.0, 1.0, 1.0, 1.0, 1.0, 1.0, 1.0, 1.0, 1.0, 1.0, 1.0, 1.0, 1.0, 1.0, 1.0, 1.0, 1.0, 1.0, 1.0, 1.0, 1.0, 1.0, 1.0, 1.0, 1.0, 1.0, 1.0, 1.0, 1.0, 0.9911, 0.9911, 0.9911, 0.9961, 0.9911, 0.9911, 0.9911, 0.9961, 1.0, 1.0, 1.0, 1.0, 1.0, 1.0, 1.0, 1.0, 1.0, 1.0, 1.0, 1.0, 1.0, 1.0, 1.0, 1.0, 1.0, 1.0, 1.0, 1.0, 1.0, 1.0, 1.0, 1.0, 1.0, 1.0, 1.0, 1.0, 1.0, 1.0, 1.0, 1.0, 1.0, 1.0, 1.0, 1.0, 1.0, 1.0, 1.0, 1.0, 1.0, 1.0, 1.0, 1.0, 1.0, 1.0, 1.0, 1.0, 1.0, 1.0, 1.0, 1.0, 1.0, 1.0, 1.0, 1.0, 1.0, 1.0, 1.0, 1.0, 1.0, 1.0, 1.0, 1.0, 1.0, 1.0, 1.0, 1.0, 1.0, 1.0, 1.0, 1.0, 1.0, 1.0, 1.0, 1.0, 1.0, 1.0, 1.0, 1.0, 1.0, 1.0, 1.0, 1.0, 1.0, 1.0, 1.0, 1.0, 1.0, 1.0, 1.0, 1.0, 1.0, 1.0, 1.0, 1.0, 1.0, 1.0, 1.0, 1.0, 1.0, 1.0, 1.0, 1.0, 1.0, 1.0, 1.0, 1.0, 1.0, 1.0, 1.0, 1.0, 1.0, 1.0, 1.0, 1.0, 1.0, 1.0, 1.0, 1.0, 1.0, 1.0, 1.0, 1.0, 1.0, 1.0, 1.0, 1.0, 1.0, 1.0, 1.0, 1.0, 1.0, 1.0, 1.0, 1.0, 1.0, 1.0, 1.0, 1.0, 1.0, 1.0, 1.0, 1.0, 1.0, 1.0, 1.0, 1.0, 1.0, 1.0, 1.0, 1.0, 1.0, 1.0, 1.0, 1.0, 1.0, 1.0, 1.0, 1.0, 0.9911, 0.9911, 0.9911, 0.9961, 1.0, 1.0, 1.0, 1.0, 1.0, 1.0, 1.0, 1.0, 1.0, 1.0, 1.0, 1.0, 1.0, 1.0, 1.0, 1.0, 1.0, 1.0, 1.0, 1.0, 0.9911, 0.9911, 0.9911, 0.9961, 1.0, 1.0, 1.0, 1.0, 1.0, 1.0, 1.0, 1.0, 1.0, 1.0, 1.0, 1.0, 1.0, 1.0, 1.0, 1.0, 1.0, 1.0, 1.0, 1.0, 1.0, 1.0, 1.0, 1.0, 1.0, 1.0, 1.0, 1.0, 1.0, 1.0, 1.0, 1.0, 1.0, 1.0, 1.0, 1.0, 1.0, 1.0, 1.0, 1.0, 1.0, 1.0, 1.0, 1.0, 1.0, 1.0, 1.0, 1.0, 1.0, 1.0, 1.0, 1.0, 1.0, 1.0, 1.0, 1.0, 1.0, 1.0, 1.0, 1.0, 1.0, 1.0, 1.0, 1.0, 1.0, 1.0, 1.0, 1.0, 1.0, 1.0, 1.0, 1.0, 1.0, 1.0, 1.0, 1.0, 1.0, 1.0, 1.0, 1.0, 1.0, 1.0, 1.0, 1.0, 1.0, 1.0, 1.0, 1.0, 1.0, 1.0, 1.0, 1.0, 1.0, 1.0, 1.0, 1.0, 1.0, 1.0, 1.0, 1.0, 1.0, 1.0, 1.0, 1.0, 1.0, 1.0, 1.0, 1.0, 1.0, 1.0, 1.0, 1.0, 1.0, 1.0, 1.0, 1.0, 1.0, 1.0, 1.0, 1.0, 1.0, 1.0, 1.0, 1.0, 1.0, 1.0, 1.0, 1.0, 1.0, 1.0, 1.0, 1.0, 1.0, 1.0, 1.0, 1.0, 1.0, 1.0, 1.0, 1.0, 1.0, 1.0, 1.0, 1.0, 1.0, 1.0, 1.0, 1.0, 1.0, 1.0, 1.0, 1.0, 1.0, 1.0, 1.0, 1.0, 1.0, 1.0, 1.0, 1.0, 1.0, 1.0, 1.0, 1.0, 1.0, 1.0, 1.0, 1.0, 1.0, 1.0, 1.0, 1.0, 1.0, 1.0, 1.0, 1.0, 1.0, 1.0, 1.0, 1.0, 1.0, 1.0, 1.0, 1.0, 1.0, 1.0, 1.0, 1.0, 1.0, 1.0, 1.0, 1.0, 1.0, 1.0, 1.0, 1.0, 1.0, 1.0, 1.0, 1.0, 1.0, 1.0, 1.0, 1.0, 1.0, 1.0, 1.0, 1.0, 1.0, 1.0, 1.0, 1.0, 1.0, 1.0, 1.0, 1.0, 1.0, 1.0, 1.0, 1.0, 1.0, 1.0, 1.0, 1.0, 1.0, 1.0, 1.0, 1.0, 1.0, 1.0, 1.0, 1.0, 1.0, 1.0, 1.0, 1.0, 1.0, 1.0, 1.0, 1.0, 1.0, 1.0, 1.0, 1.0, 1.0, 1.0, 1.0, 1.0, 1.0, 1.0, 1.0, 1.0, 1.0, 1.0, 1.0, 1.0, 1.0, 1.0, 1.0, 1.0, 1.0, 1.0, 1.0, 1.0, 1.0, 1.0, 1.0, 1.0, 1.0, 1.0, 1.0, 1.0, 1.0, 1.0, 1.0, 1.0, 1.0, 1.0, 1.0, 1.0, 1.0, 1.0, 1.0, 1.0, 1.0, 1.0, 1.0, 1.0, 1.0, 1.0, 1.0, 1.0, 1.0, 1.0, 1.0, 1.0, 1.0, 1.0, 1.0, 1.0, 1.0, 1.0, 1.0, 1.0, 1.0, 1.0, 1.0, 1.0, 1.0, 1.0, 1.0, 1.0, 1.0, 1.0, 1.0, 1.0, 1.0, 1.0, 1.0, 1.0, 1.0, 1.0, 1.0, 1.0, 1.0, 1.0, 1.0, 1.0, 1.0, 1.0, 1.0, 1.0, 1.0, 1.0, 1.0, 1.0, 1.0, 1.0, 1.0, 1.0, 1.0, 1.0, 1.0, 1.0, 1.0, 1.0, 1.0, 1.0, 1.0, 1.0, 1.0, 1.0, 1.0, 1.0, 1.0, 1.0, 1.0, 1.0, 1.0, 1.0, 1.0, 1.0, 1.0, 1.0, 1.0, 1.0, 1.0, 1.0, 1.0, 1.0, 1.0, 1.0, 1.0, 1.0, 1.0, 1.0, 1.0, 1.0, 1.0, 1.0, 1.0, 1.0, 1.0, 1.0, 1.0, 1.0, 1.0, 1.0, 1.0, 1.0, 1.0, 1.0, 1.0, 1.0, 1.0, 1.0, 1.0, 1.0, 1.0, 1.0, 1.0, 1.0, 1.0, 1.0, 1.0, 1.0, 1.0, 1.0, 1.0, 1.0, 1.0, 1.0, 1.0, 1.0, 1.0, 1.0, 1.0, 1.0, 1.0, 1.0, 1.0, 1.0, 1.0, 1.0, 1.0, 1.0, 1.0, 1.0, 1.0, 1.0, 1.0, 1.0, 1.0, 1.0, 1.0, 1.0, 1.0, 1.0, 1.0, 1.0, 1.0, 1.0, 1.0, 1.0, 1.0, 1.0, 1.0, 1.0, 1.0, 1.0, 1.0, 1.0, 1.0, 1.0, 1.0, 1.0, 1.0, 1.0, 1.0, 1.0, 1.0, 1.0, 1.0, 1.0, 1.0, 1.0, 1.0, 1.0, 1.0, 1.0, 1.0, 1.0, 1.0, 1.0, 1.0, 1.0, 1.0, 1.0, 1.0, 1.0, 1.0, 1.0, 1.0, 1.0, 1.0, 1.0, 1.0, 1.0, 1.0, 1.0, 1.0, 1.0, 1.0, 1.0, 1.0, 1.0, 1.0, 1.0, 1.0, 1.0, 1.0, 1.0, 1.0, 1.0, 1.0, 1.0, 1.0, 1.0, 1.0, 1.0, 1.0, 1.0, 1.0, 1.0, 1.0, 1.0, 1.0, 1.0, 1.0, 1.0, 1.0, 1.0, 1.0, 1.0, 1.0, 1.0, 1.0, 1.0, 1.0, 1.0, 1.0, 1.0, 1.0, 1.0, 1.0, 1.0, 1.0, 1.0, 1.0, 1.0, 1.0, 1.0, 1.0, 1.0, 1.0, 1.0, 1.0, 1.0, 1.0, 1.0, 1.0, 1.0, 1.0, 1.0, 1.0, 1.0, 1.0, 1.0, 1.0, 1.0, 1.0, 1.0, 1.0, 1.0, 1.0, 1.0, 1.0, 1.0, 1.0, 1.0, 1.0, 1.0, 1.0, 1.0, 1.0, 1.0, 1.0, 1.0, 1.0, 1.0, 1.0, 1.0, 1.0, 1.0, 1.0, 1.0, 1.0, 1.0, 1.0, 1.0, 1.0, 1.0, 1.0, 1.0, 1.0, 1.0, 1.0, 1.0, 1.0, 1.0, 1.0, 1.0, 1.0, 1.0, 1.0, 1.0, 1.0, 1.0, 1.0, 1.0, 1.0, 1.0, 1.0, 1.0, 1.0, 1.0, 1.0, 1.0, 1.0, 1.0, 1.0, 1.0, 1.0, 1.0, 1.0, 1.0, 1.0, 1.0, 1.0, 1.0, 1.0, 1.0, 1.0, 1.0, 1.0, 1.0, 1.0, 1.0, 1.0, 1.0, 1.0, 1.0, 1.0, 1.0, 1.0, 1.0, 1.0, 1.0, 1.0, 1.0, 1.0, 1.0, 1.0, 1.0, 1.0, 1.0, 1.0, 1.0, 1.0, 1.0, 1.0, 1.0, 1.0, 1.0, 1.0, 1.0, 1.0, 1.0, 1.0, 1.0, 1.0, 1.0, 1.0, 1.0, 1.0, 1.0, 1.0, 1.0, 1.0, 1.0, 1.0, 1.0, 1.0, 1.0, 1.0, 1.0, 1.0, 1.0, 1.0, 1.0, 1.0, 1.0, 1.0, 1.0, 1.0, 1.0, 1.0, 1.0, 1.0, 1.0, 1.0, 1.0, 1.0, 1.0, 1.0, 1.0, 1.0, 1.0, 1.0, 1.0, 1.0, 1.0, 1.0, 1.0, 1.0, 1.0, 1.0, 1.0, 1.0, 1.0, 1.0, 1.0, 1.0, 1.0, 1.0, 1.0, 1.0, 1.0, 1.0, 1.0, 1.0, 1.0, 1.0, 1.0, 1.0, 1.0, 1.0, 1.0, 1.0, 1.0, 1.0, 1.0, 1.0, 1.0, 1.0, 1.0, 1.0, 1.0, 1.0, 1.0, 1.0, 1.0, 1.0, 1.0, 1.0, 1.0, 1.0, 1.0, 1.0, 1.0, 1.0, 1.0, 1.0, 1.0, 1.0, 1.0, 1.0, 1.0, 1.0, 1.0, 1.0, 1.0, 1.0, 1.0, 1.0, 1.0, 1.0, 1.0, 1.0, 1.0, 1.0, 1.0, 1.0, 1.0, 1.0, 1.0, 1.0, 1.0, 1.0, 1.0, 1.0, 1.0, 1.0, 1.0, 1.0, 1.0, 1.0, 1.0, 1.0, 1.0, 1.0, 1.0, 1.0, 1.0, 1.0, 1.0, 1.0, 1.0, 1.0, 1.0, 1.0, 1.0, 1.0, 1.0, 1.0, 1.0, 1.0, 1.0, 1.0, 1.0, 1.0, 1.0, 1.0, 1.0, 1.0, 1.0, 1.0, 1.0, 1.0, 1.0, 1.0, 1.0, 1.0, 1.0, 1.0, 1.0, 1.0, 1.0, 1.0, 1.0, 1.0, 1.0, 1.0, 1.0, 1.0, 1.0, 1.0, 1.0, 1.0, 1.0, 1.0, 1.0, 1.0, 1.0, 1.0, 1.0, 1.0, 1.0, 1.0, 1.0, 1.0, 1.0, 1.0, 1.0, 1.0, 1.0, 1.0, 1.0, 1.0, 1.0, 1.0, 1.0, 1.0, 1.0, 1.0, 1.0, 1.0, 1.0, 1.0, 1.0, 1.0, 1.0, 1.0, 1.0, 1.0, 1.0, 1.0, 1.0, 1.0, 1.0, 1.0, 1.0, 1.0, 1.0, 1.0, 1.0, 1.0, 1.0, 1.0, 1.0, 1.0, 1.0, 1.0, 1.0, 1.0, 1.0, 1.0, 1.0, 1.0, 1.0, 1.0, 1.0, 1.0, 1.0, 1.0, 1.0, 1.0, 1.0, 1.0, 1.0, 1.0, 1.0, 1.0, 1.0, 1.0, 1.0, 1.0, 1.0, 1.0, 1.0, 1.0, 1.0, 1.0, 1.0, 1.0, 1.0, 1.0, 1.0, 1.0, 1.0, 1.0, 1.0, 1.0, 1.0, 1.0, 1.0, 1.0, 1.0, 1.0, 1.0, 1.0, 1.0, 1.0, 1.0, 1.0, 1.0, 1.0, 1.0, 1.0, 1.0, 1.0, 1.0, 1.0, 1.0, 1.0, 1.0, 1.0, 1.0, 1.0, 1.0, 1.0, 1.0, 1.0, 1.0, 1.0, 1.0, 1.0, 1.0, 1.0, 1.0, 1.0, 1.0, 1.0, 1.0, 1.0, 1.0, 1.0, 1.0, 1.0, 1.0, 1.0, 1.0, 1.0, 1.0, 1.0, 1.0, 1.0, 1.0, 1.0, 1.0, 1.0, 1.0, 1.0, 1.0, 1.0, 1.0, 1.0, 1.0, 1.0, 1.0, 1.0, 1.0, 1.0, 1.0, 1.0, 1.0, 1.0, 1.0, 1.0, 1.0, 1.0, 1.0, 1.0, 1.0, 1.0, 1.0, 1.0, 1.0, 1.0, 1.0, 1.0, 1.0, 1.0, 1.0, 1.0, 1.0, 1.0, 1.0, 1.0, 1.0, 1.0, 1.0, 1.0, 1.0, 1.0, 1.0, 1.0, 1.0, 1.0, 1.0, 1.0, 1.0, 1.0, 1.0, 1.0, 1.0, 1.0, 1.0, 1.0, 1.0, 1.0, 1.0, 1.0, 1.0, 1.0, 1.0, 1.0, 1.0, 1.0, 1.0, 1.0, 1.0, 1.0, 1.0, 1.0, 1.0, 1.0, 1.0, 1.0, 1.0, 1.0, 1.0, 1.0, 1.0, 1.0, 1.0, 1.0, 1.0, 1.0, 1.0, 1.0, 1.0, 1.0, 1.0, 1.0, 1.0, 1.0, 1.0, 1.0, 1.0, 1.0, 1.0, 1.0, 1.0, 1.0, 1.0, 1.0, 1.0, 1.0, 1.0, 1.0, 1.0, 1.0, 1.0, 1.0, 1.0, 1.0, 1.0, 1.0, 1.0, 1.0, 1.0, 1.0, 1.0, 1.0, 1.0, 1.0, 1.0, 1.0, 1.0, 1.0, 1.0, 1.0, 1.0, 1.0, 1.0, 1.0, 1.0, 1.0, 1.0, 1.0, 1.0, 1.0, 1.0, 1.0, 1.0, 1.0, 1.0, 1.0, 1.0, 1.0, 1.0, 1.0, 1.0, 1.0, 1.0, 0.9911, 0.9911, 0.9911, 0.9961, 1.0, 1.0, 1.0, 1.0, 1.0, 1.0, 1.0, 1.0, 1.0, 1.0, 1.0, 1.0, 1.0, 1.0, 1.0, 1.0, 1.0, 1.0, 1.0, 1.0, 1.0, 1.0, 1.0, 1.0, 1.0, 1.0, 1.0, 1.0, 1.0, 1.0, 1.0, 1.0, 1.0, 1.0, 1.0, 1.0, 1.0, 1.0, 1.0, 1.0, 1.0, 1.0, 1.0, 1.0, 1.0, 1.0, 1.0, 1.0, 1.0, 1.0, 1.0, 1.0, 1.0, 1.0, 1.0, 1.0, 0.9911, 0.9911, 0.9911, 0.9961, 1.0, 1.0, 1.0, 1.0, 1.0, 1.0, 1.0, 1.0, 1.0, 1.0, 1.0, 1.0, 1.0, 1.0, 1.0, 1.0, 1.0, 1.0, 1.0, 1.0, 1.0, 1.0, 1.0, 1.0, 1.0, 1.0, 1.0, 1.0, 1.0, 1.0, 1.0, 1.0, 1.0, 1.0, 1.0, 1.0, 1.0, 1.0, 1.0, 1.0, 1.0, 1.0, 1.0, 1.0, 1.0, 1.0, 1.0, 1.0, 1.0, 1.0, 1.0, 1.0, 1.0, 1.0, 1.0, 1.0, 1.0, 1.0, 1.0, 1.0, 1.0, 1.0, 1.0, 1.0, 1.0, 1.0, 1.0, 1.0, 1.0, 1.0, 1.0, 1.0, 1.0, 1.0, 1.0, 1.0, 1.0, 1.0, 1.0, 1.0, 1.0, 1.0, 1.0, 1.0, 1.0, 1.0, 1.0, 1.0, 1.0, 1.0, 1.0, 1.0, 1.0, 1.0, 1.0, 1.0, 1.0, 1.0, 1.0, 1.0, 1.0, 1.0, 1.0, 1.0, 1.0, 1.0, 1.0, 1.0, 0.9911, 0.9911, 0.9911, 0.9961, 1.0, 1.0, 1.0, 1.0, 1.0, 1.0, 1.0, 1.0, 1.0, 1.0, 1.0, 1.0, 1.0, 1.0, 1.0, 1.0, 1.0, 1.0, 1.0, 1.0, 1.0, 1.0, 1.0, 1.0, 1.0, 1.0, 1.0, 1.0, 1.0, 1.0, 1.0, 1.0, 1.0, 1.0, 1.0, 1.0, 1.0, 1.0, 1.0, 1.0, 1.0, 1.0, 1.0, 1.0, 1.0, 1.0, 1.0, 1.0, 1.0, 1.0, 1.0, 1.0, 1.0, 1.0, 1.0, 1.0, 1.0, 1.0, 1.0, 1.0, 1.0, 1.0, 1.0, 1.0, 1.0, 1.0, 1.0, 1.0, 1.0, 1.0, 1.0, 1.0, 1.0, 1.0, 1.0, 1.0, 1.0, 1.0, 1.0, 1.0, 1.0, 1.0, 1.0, 1.0, 1.0, 1.0, 1.0, 1.0, 1.0, 1.0, 1.0, 1.0, 1.0, 1.0, 1.0, 1.0, 1.0, 1.0, 1.0, 1.0, 1.0, 1.0, 1.0, 1.0, 1.0, 1.0, 1.0, 1.0, 1.0, 1.0, 1.0, 1.0, 1.0, 1.0, 1.0, 1.0, 1.0, 1.0, 1.0, 1.0, 1.0, 1.0, 1.0, 1.0, 1.0, 1.0, 1.0, 1.0, 1.0, 1.0, 1.0, 1.0, 1.0, 1.0, 1.0, 1.0, 1.0, 1.0, 1.0, 1.0, 1.0, 1.0, 1.0, 1.0, 1.0, 1.0, 1.0, 1.0, 1.0, 1.0, 1.0, 1.0, 1.0, 1.0, 1.0, 1.0, 1.0, 1.0, 1.0, 1.0, 1.0, 1.0, 1.0, 1.0, 1.0, 1.0, 1.0, 1.0, 1.0, 1.0, 1.0, 1.0, 1.0, 1.0, 1.0, 1.0, 1.0, 1.0, 1.0, 1.0, 1.0, 1.0, 1.0, 1.0, 1.0, 1.0, 1.0, 1.0, 1.0, 1.0, 1.0, 1.0, 1.0, 1.0, 1.0, 1.0, 1.0, 1.0, 1.0, 1.0, 1.0, 1.0, 1.0, 1.0, 1.0, 1.0, 1.0, 1.0, 1.0, 1.0, 1.0, 1.0, 1.0, 1.0, 1.0, 1.0, 1.0, 1.0, 1.0, 1.0, 1.0, 1.0, 1.0, 1.0, 1.0, 1.0, 1.0, 1.0, 1.0, 1.0, 1.0, 1.0, 1.0, 1.0, 1.0, 1.0, 1.0, 1.0, 1.0, 1.0, 1.0, 1.0, 1.0, 1.0, 1.0, 1.0, 1.0, 1.0, 1.0, 1.0, 1.0, 1.0, 1.0, 1.0, 1.0, 1.0, 1.0, 1.0, 1.0, 1.0, 1.0, 1.0, 1.0, 1.0, 1.0, 1.0, 1.0, 1.0, 1.0, 1.0, 1.0, 1.0, 1.0, 1.0, 1.0, 1.0, 1.0, 1.0, 1.0, 1.0, 1.0, 1.0, 1.0, 1.0, 1.0, 1.0, 1.0, 1.0, 1.0, 1.0, 1.0, 1.0, 1.0, 1.0, 1.0, 1.0, 1.0, 1.0, 1.0, 1.0, 1.0, 1.0, 1.0, 1.0, 1.0, 1.0, 1.0, 1.0, 1.0, 1.0, 1.0, 1.0, 1.0, 1.0, 1.0, 1.0, 1.0, 1.0, 1.0, 1.0, 1.0, 1.0, 1.0, 1.0, 1.0, 1.0, 1.0, 1.0, 0.9911, 0.9911, 0.9911, 0.9961, 1.0, 1.0, 1.0, 1.0, 1.0, 1.0, 1.0, 1.0, 1.0, 1.0, 1.0, 1.0, 1.0, 1.0, 1.0, 1.0, 1.0, 1.0, 1.0, 1.0, 1.0, 1.0, 1.0, 1.0, 1.0, 1.0, 1.0, 1.0, 1.0, 1.0, 1.0, 1.0, 1.0, 1.0, 1.0, 1.0, 1.0, 1.0, 1.0, 1.0, 1.0, 1.0, 1.0, 1.0, 0.9911, 0.9911, 0.9911, 0.9961, 1.0, 1.0, 1.0, 1.0, 1.0, 1.0, 1.0, 1.0, 1.0, 1.0, 1.0, 1.0, 1.0, 1.0, 1.0, 1.0, 1.0, 1.0, 1.0, 1.0, 1.0, 1.0, 1.0, 1.0, 1.0, 1.0, 1.0, 1.0, 1.0, 1.0, 1.0, 1.0, 1.0, 1.0, 1.0, 1.0, 1.0, 1.0, 1.0, 1.0, 1.0, 1.0, 1.0, 1.0, 1.0, 1.0, 1.0, 1.0, 1.0, 1.0, 1.0, 1.0, 1.0, 1.0, 1.0, 1.0, 1.0, 1.0, 1.0, 1.0, 1.0, 1.0, 1.0, 1.0, 1.0, 1.0, 1.0, 1.0, 1.0, 1.0, 1.0, 1.0, 1.0, 1.0, 1.0, 1.0, 1.0, 1.0, 1.0, 1.0, 1.0, 1.0, 1.0, 1.0, 1.0, 1.0, 1.0, 1.0, 1.0, 1.0, 1.0, 1.0, 1.0, 1.0, 1.0, 1.0, 1.0, 1.0, 1.0, 1.0, 1.0, 1.0, 1.0, 1.0, 1.0, 1.0, 1.0, 1.0, 1.0, 1.0, 1.0, 1.0, 1.0, 1.0, 1.0, 1.0, 1.0, 1.0, 1.0, 1.0, 1.0, 1.0, 1.0, 1.0, 1.0, 1.0, 1.0, 1.0, 0.9911, 0.9911, 0.9911, 0.9961, 1.0, 1.0, 1.0, 1.0, 1.0, 1.0, 1.0, 1.0, 1.0, 1.0, 1.0, 1.0, 1.0, 1.0, 1.0, 1.0, 1.0, 1.0, 1.0, 1.0, 1.0, 1.0, 1.0, 1.0, 1.0, 1.0, 1.0, 1.0, 1.0, 1.0, 1.0, 1.0, 1.0, 1.0, 1.0, 1.0, 1.0, 1.0, 1.0, 1.0, 1.0, 1.0, 1.0, 1.0, 1.0, 1.0, 1.0, 1.0, 0.9911, 0.9911, 0.9911, 0.9961, 1.0, 1.0, 1.0, 1.0, 1.0, 1.0, 1.0, 1.0, 1.0, 1.0, 1.0, 1.0, 1.0, 1.0, 1.0, 1.0, 1.0, 1.0, 1.0, 1.0, 1.0, 1.0, 1.0, 1.0, 1.0, 1.0, 1.0, 1.0, 1.0, 1.0, 1.0, 1.0, 1.0, 1.0, 1.0, 1.0, 1.0, 1.0, 1.0, 1.0, 1.0, 1.0, 1.0, 1.0, 1.0, 1.0, 1.0, 1.0, 1.0, 1.0, 1.0, 1.0, 1.0, 1.0, 1.0, 1.0, 1.0, 1.0, 1.0, 1.0, 1.0, 1.0, 1.0, 1.0, 1.0, 1.0, 1.0, 1.0, 1.0, 1.0, 1.0, 1.0, 1.0, 1.0, 1.0, 1.0, 1.0, 1.0, 1.0, 1.0, 1.0, 1.0, 1.0, 1.0, 1.0, 1.0, 1.0, 1.0, 1.0, 1.0, 1.0, 1.0, 1.0, 1.0, 1.0, 1.0, 1.0, 1.0, 1.0, 1.0, 1.0, 1.0, 1.0, 1.0, 1.0, 1.0, 1.0, 1.0, 1.0, 1.0, 1.0, 1.0, 1.0, 1.0, 1.0, 1.0, 1.0, 1.0, 1.0, 1.0, 1.0, 1.0, 1.0, 1.0, 1.0, 1.0, 1.0, 1.0, 1.0, 1.0, 1.0, 1.0, 1.0, 1.0, 1.0, 1.0, 1.0, 1.0, 1.0, 1.0, 1.0, 1.0, 1.0, 1.0, 1.0, 1.0, 1.0, 1.0, 1.0, 1.0, 1.0, 1.0, 1.0, 1.0, 1.0, 1.0, 1.0, 1.0, 1.0, 1.0, 1.0, 1.0, 1.0, 1.0, 1.0, 1.0, 1.0, 1.0, 1.0, 1.0, 1.0, 1.0, 1.0, 1.0, 1.0, 1.0, 1.0, 1.0, 1.0, 1.0, 1.0, 1.0, 1.0, 1.0, 1.0, 1.0, 1.0, 1.0, 1.0, 1.0, 1.0, 1.0, 1.0, 1.0, 1.0, 1.0, 0.9911, 0.9911, 0.9911, 0.9961, 1.0, 1.0, 1.0, 1.0, 1.0, 1.0, 1.0, 1.0, 1.0, 1.0, 1.0, 1.0, 1.0, 1.0, 1.0, 1.0, 0.9911, 0.9911, 0.9911, 0.9961, 1.0, 1.0, 1.0, 1.0, 1.0, 1.0, 1.0, 1.0, 1.0, 1.0, 1.0, 1.0, 1.0, 1.0, 1.0, 1.0, 1.0, 1.0, 1.0, 1.0, 1.0, 1.0, 1.0, 1.0, 1.0, 1.0, 1.0, 1.0, 1.0, 1.0, 1.0, 1.0, 1.0, 1.0, 1.0, 1.0, 1.0, 1.0, 1.0, 1.0, 1.0, 1.0, 1.0, 1.0, 1.0, 1.0, 1.0, 1.0, 1.0, 1.0, 1.0, 1.0, 1.0, 1.0, 1.0, 1.0, 1.0, 1.0, 1.0, 1.0, 1.0, 1.0, 1.0, 1.0, 1.0, 1.0, 1.0, 1.0, 1.0, 1.0, 1.0, 1.0, 1.0, 1.0, 1.0, 1.0, 1.0, 1.0, 1.0, 1.0, 1.0, 1.0, 1.0, 1.0, 1.0, 1.0, 1.0, 1.0, 1.0, 1.0, 1.0, 1.0, 1.0, 1.0, 1.0, 1.0, 1.0, 1.0, 1.0, 1.0, 1.0, 1.0, 1.0, 1.0, 1.0, 1.0, 1.0, 1.0, 0.9911, 0.9911, 0.9911, 0.9961, 1.0, 1.0, 1.0, 1.0, 1.0, 1.0, 1.0, 1.0, 1.0, 1.0, 1.0, 1.0, 1.0, 1.0, 1.0, 1.0, 1.0, 1.0, 1.0, 1.0, 1.0, 1.0, 1.0, 1.0, 1.0, 1.0, 1.0, 1.0, 1.0, 1.0, 1.0, 1.0, 1.0, 1.0, 1.0, 1.0, 1.0, 1.0, 1.0, 1.0, 1.0, 1.0, 1.0, 1.0, 1.0, 1.0, 1.0, 1.0, 1.0, 1.0, 1.0, 1.0, 1.0, 1.0, 1.0, 1.0, 1.0, 1.0, 1.0, 1.0, 1.0, 1.0, 1.0, 1.0, 1.0, 1.0, 1.0, 1.0, 1.0, 1.0, 1.0, 1.0, 1.0, 1.0, 1.0, 1.0, 1.0, 1.0, 1.0, 1.0, 1.0, 1.0, 1.0, 1.0, 1.0, 1.0, 1.0, 1.0, 0.9911, 0.9911, 0.9911, 0.9961, 1.0, 1.0, 1.0, 1.0, 1.0, 1.0, 1.0, 1.0, 1.0, 1.0, 1.0, 1.0, 1.0, 1.0, 1.0, 1.0, 1.0, 1.0, 1.0, 1.0, 1.0, 1.0, 1.0, 1.0, 1.0, 1.0, 1.0, 1.0, 1.0, 1.0, 1.0, 1.0, 1.0, 1.0, 1.0, 1.0, 1.0, 1.0, 1.0, 1.0, 1.0, 1.0, 1.0, 1.0, 1.0, 1.0, 1.0, 1.0, 1.0, 1.0, 1.0, 1.0, 1.0, 1.0, 1.0, 1.0, 1.0, 1.0, 1.0, 1.0, 1.0, 1.0, 1.0, 1.0, 1.0, 1.0, 1.0, 1.0, 1.0, 1.0, 1.0, 1.0, 1.0, 1.0, 1.0, 1.0, 1.0, 1.0, 1.0, 1.0, 1.0, 1.0, 1.0, 1.0, 1.0, 1.0, 1.0, 1.0, 1.0, 1.0, 1.0, 1.0, 1.0, 1.0, 1.0, 1.0, 1.0, 1.0, 1.0, 1.0, 1.0, 1.0, 1.0, 1.0, 1.0, 1.0, 1.0, 1.0, 1.0, 1.0, 1.0, 1.0, 1.0, 1.0, 1.0, 1.0, 1.0, 1.0, 1.0, 1.0, 1.0, 1.0, 1.0, 1.0, 1.0, 1.0, 1.0, 1.0, 1.0, 1.0, 1.0, 1.0, 1.0, 1.0, 1.0, 1.0, 1.0, 1.0, 1.0, 1.0, 1.0, 1.0, 1.0, 1.0, 1.0, 1.0, 1.0, 1.0, 1.0, 1.0, 1.0, 1.0, 1.0, 1.0, 1.0, 1.0, 1.0, 1.0, 1.0, 1.0, 1.0, 1.0, 1.0, 1.0, 1.0, 1.0, 1.0, 1.0, 1.0, 1.0, 1.0, 1.0, 1.0, 1.0, 1.0, 1.0, 1.0, 1.0, 1.0, 1.0, 1.0, 1.0, 1.0, 1.0, 1.0, 1.0, 1.0, 1.0, 1.0, 1.0, 1.0, 1.0, 1.0, 1.0, 1.0, 1.0, 1.0, 1.0, 1.0, 1.0, 0.9911, 0.9911, 0.9911, 0.9961, 1.0, 1.0, 1.0, 1.0, 1.0, 1.0, 1.0, 1.0, 1.0, 1.0, 1.0, 1.0, 1.0, 1.0, 1.0, 1.0, 1.0, 1.0, 1.0, 1.0, 1.0, 1.0, 1.0, 1.0, 1.0, 1.0, 1.0, 1.0, 1.0, 1.0, 1.0, 1.0, 0.9911, 0.9911, 0.9911, 0.9961, 1.0, 1.0, 1.0, 1.0, 1.0, 1.0, 1.0, 1.0, 1.0, 1.0, 1.0, 1.0, 1.0, 1.0, 1.0, 1.0, 0.9911, 0.9911, 0.9911, 0.9961, 1.0, 1.0, 1.0, 1.0, 1.0, 1.0, 1.0, 1.0, 1.0, 1.0, 1.0, 1.0, 1.0, 1.0, 1.0, 1.0, 1.0, 1.0, 1.0, 1.0, 1.0, 1.0, 1.0, 1.0, 1.0, 1.0, 1.0, 1.0, 1.0, 1.0, 1.0, 1.0, 1.0, 1.0, 1.0, 1.0, 1.0, 1.0, 1.0, 1.0, 1.0, 1.0, 1.0, 1.0, 1.0, 1.0, 1.0, 1.0, 1.0, 1.0, 1.0, 1.0, 1.0, 1.0, 1.0, 1.0, 1.0, 1.0, 1.0, 1.0, 1.0, 1.0, 1.0, 1.0, 1.0, 1.0, 1.0, 1.0, 1.0, 1.0, 1.0, 1.0, 1.0, 1.0, 1.0, 1.0, 1.0, 1.0, 1.0, 1.0, 1.0, 1.0, 1.0, 1.0, 1.0, 1.0, 1.0, 1.0, 1.0, 1.0, 1.0, 1.0, 1.0, 1.0, 1.0, 1.0, 1.0, 1.0, 1.0, 1.0, 1.0, 1.0, 1.0, 1.0, 1.0, 1.0, 1.0, 1.0, 1.0, 1.0, 1.0, 1.0, 1.0, 1.0, 1.0, 1.0, 1.0, 1.0, 1.0, 1.0, 0.9911, 0.9911, 0.9911, 0.9961, 1.0, 1.0, 1.0, 1.0, 1.0, 1.0, 1.0, 1.0, 1.0, 1.0, 1.0, 1.0, 1.0, 1.0, 1.0, 1.0, 1.0, 1.0, 1.0, 1.0, 1.0, 1.0, 1.0, 1.0, 1.0, 1.0, 1.0, 1.0, 0.9911, 0.9911, 0.9911, 0.9961, 0.9911, 0.9911, 0.9911, 0.9961, 1.0, 1.0, 1.0, 1.0, 1.0, 1.0, 1.0, 1.0, 1.0, 1.0, 1.0, 1.0, 1.0, 1.0, 1.0, 1.0, 1.0, 1.0, 1.0, 1.0, 1.0, 1.0, 1.0, 1.0, 1.0, 1.0, 1.0, 1.0, 1.0, 1.0, 1.0, 1.0, 1.0, 1.0, 1.0, 1.0, 1.0, 1.0, 1.0, 1.0, 1.0, 1.0, 1.0, 1.0, 1.0, 1.0, 1.0, 1.0, 1.0, 1.0, 1.0, 1.0, 1.0, 1.0, 1.0, 1.0, 1.0, 1.0, 1.0, 1.0, 1.0, 1.0, 1.0, 1.0, 1.0, 1.0, 1.0, 1.0, 1.0, 1.0, 1.0, 1.0, 1.0, 1.0, 1.0, 1.0, 1.0, 1.0, 1.0, 1.0, 1.0, 1.0, 1.0, 1.0, 1.0, 1.0, 1.0, 1.0, 1.0, 1.0, 1.0, 1.0, 1.0, 1.0, 1.0, 1.0, 1.0, 1.0, 1.0, 1.0, 1.0, 1.0, 1.0, 1.0, 1.0, 1.0, 1.0, 1.0, 1.0, 1.0, 1.0, 1.0, 1.0, 1.0, 1.0, 1.0, 1.0, 1.0, 1.0, 1.0, 1.0, 1.0, 1.0, 1.0, 1.0, 1.0, 1.0, 1.0, 0.9911, 0.9911, 0.9911, 0.9961, 1.0, 1.0, 1.0, 1.0, 1.0, 1.0, 1.0, 1.0, 1.0, 1.0, 1.0, 1.0, 1.0, 1.0, 1.0, 1.0, 1.0, 1.0, 1.0, 1.0, 0.9911, 0.9911, 0.9911, 0.9961, 1.0, 1.0, 1.0, 1.0, 1.0, 1.0, 1.0, 1.0, 1.0, 1.0, 1.0, 1.0, 1.0, 1.0, 1.0, 1.0, 1.0, 1.0, 1.0, 1.0, 1.0, 1.0, 1.0, 1.0, 1.0, 1.0, 1.0, 1.0, 1.0, 1.0, 1.0, 1.0, 1.0, 1.0, 1.0, 1.0, 1.0, 1.0, 1.0, 1.0, 1.0, 1.0, 1.0, 1.0, 1.0, 1.0, 1.0, 1.0, 1.0, 1.0, 1.0, 1.0, 1.0, 1.0, 1.0, 1.0, 1.0, 1.0, 1.0, 1.0, 1.0, 1.0, 1.0, 1.0, 1.0, 1.0, 1.0, 1.0, 1.0, 1.0, 1.0, 1.0, 1.0, 1.0, 1.0, 1.0, 1.0, 1.0, 1.0, 1.0, 1.0, 1.0, 1.0, 1.0, 1.0, 1.0, 1.0, 1.0, 1.0, 1.0, 1.0, 1.0, 1.0, 1.0, 1.0, 1.0, 1.0, 1.0, 1.0, 1.0, 1.0, 1.0, 1.0, 1.0, 1.0, 1.0, 1.0, 1.0, 1.0, 1.0, 1.0, 1.0, 1.0, 1.0, 1.0, 1.0, 1.0, 1.0, 1.0, 1.0, 1.0, 1.0, 1.0, 1.0, 1.0, 1.0, 1.0, 1.0, 1.0, 1.0, 1.0, 1.0, 1.0, 1.0, 1.0, 1.0, 1.0, 1.0, 1.0, 1.0, 1.0, 1.0, 1.0, 1.0, 1.0, 1.0, 1.0, 1.0, 1.0, 1.0, 1.0, 1.0, 1.0, 1.0, 1.0, 1.0, 1.0, 1.0, 1.0, 1.0, 1.0, 1.0, 1.0, 1.0, 1.0, 1.0, 1.0, 1.0, 1.0, 1.0, 1.0, 1.0, 1.0, 1.0, 1.0, 1.0, 1.0, 1.0, 1.0, 1.0, 1.0, 1.0, 1.0, 1.0, 1.0, 1.0, 1.0, 1.0, 1.0, 1.0, 1.0, 1.0, 1.0, 1.0, 1.0, 1.0, 1.0, 1.0, 1.0, 1.0, 1.0, 1.0, 1.0, 1.0, 1.0, 1.0, 1.0, 1.0, 1.0, 1.0, 1.0, 1.0, 1.0, 1.0, 1.0, 1.0, 1.0, 1.0, 1.0, 1.0])
me_sphere.use_remesh_preserve_volume = False
me_sphere.use_remesh_preserve_attributes = False
me_sphere.use_mirror_vertex_groups = False
me_sphere.update()
me_torus_002 = bpy.data.meshes.new('Torus.002')
me_torus_002.from_pydata([(-0.07471, -2.563e-07, -0.5668), (1.967e-07, 0.2442, -0.5584), (-0.06983, 0.4118, -0.5296), (-0.06534, 0.4958, -0.4961), (0.1236, 0.462, -0.4645), (0.05762, -3.591e-08, -0.4395), (0.1236, -0.462, -0.4645), (-0.06534, -0.4958, -0.4961), (-0.06983, -0.4118, -0.5296), (7.64e-07, -0.2442, -0.5584), (-0.1858, 0.4604, -0.4568), (-0.1739, 0.285, -0.4371), (-0.1778, -0.2235, -0.4341), (-0.1858, -0.4604, -0.4568), (-0.4581, 1.363e-07, -0.5215), (-0.3607, 0.2293, -0.5279), (-0.3429, 0.4087, -0.5033), (-0.3188, 0.4963, -0.4712), (-0.3189, -0.4963, -0.4712), (-0.3429, -0.4087, -0.5033), (-0.3606, -0.2292, -0.5279), (-0.4174, 0.4603, -0.4169), (-0.3984, 0.2848, -0.4008), (-0.3979, -0.2235, -0.3959), (-0.4174, -0.4603, -0.4169), (-0.6232, 0.2293, -0.4627), (-0.593, 0.4087, -0.4413), (-0.5526, 0.4963, -0.4136), (-0.5526, -0.4963, -0.4136), (-0.593, -0.4087, -0.4413), (-0.6232, -0.2291, -0.4627), (-0.762, 2.334e-08, -0.4206), (-0.6203, 0.4603, -0.348), (-0.5934, 0.2847, -0.3351), (-0.6235, -2.307e-07, -0.3159), (-0.5934, -0.2847, -0.3351), (-0.6203, -0.4603, -0.348), (-0.8426, 0.2293, -0.3657), (-0.802, 0.4087, -0.3491), (-0.7481, 0.4963, -0.3278), (-0.7481, -0.4963, -0.3278), (-0.802, -0.4087, -0.3491), (-0.8426, -0.2293, -0.3657), (-0.9546, -1.002e-07, -0.307), (-0.7803, 0.4603, -0.2551), (-0.7473, 0.2847, -0.2463), (-0.7473, -0.2847, -0.2463), (-0.7803, -0.4603, -0.2551), (-1.003, 0.2292, -0.2438), (-0.9554, 0.4088, -0.2334), (-0.8597, 0.4963, -0.2482), (-0.7913, 1.715e-07, -0.1977), (-0.8597, -0.4963, -0.2482), (-0.9554, -0.4088, -0.2333), (-1.003, -0.2293, -0.2438), (-1.081, -4.156e-07, -0.173), (-0.9416, 0.4963, -0.1604), (-0.8859, 0.4602, -0.1451), (-0.8493, 0.2847, -0.1413), (-0.8493, -0.2847, -0.1413), (-0.8859, -0.4602, -0.1451), (-0.9638, -0.4962, -0.1297), (-1.095, 0.2293, -0.1068), (-1.043, 0.4088, -0.103), (-0.8662, -1.743e-07, -0.08952), (-1.043, -0.4088, -0.103), (-1.095, -0.2293, -0.1068), (-1.133, 0.0006152, -0.02255), (-0.9928, 0.4969, -0.03213), (-0.9337, 0.4587, -3.594e-07), (-0.8922, 0.2773, -0.02855), (-0.8856, -0.285, -0.0583), (-0.9337, -0.4587, -2.87e-07), (-1.113, 0.2288, -5.956e-08), (-1.063, 0.4055, 0.03415), (-0.8828, -3.859e-08, -5.262e-08), (-0.8922, -0.2773, 0.02855), (-0.9928, -0.4969, 0.03213), (-1.061, -0.4085, -4.73e-08), (-1.113, -0.2288, -4.955e-08), (-1.123, -4.263e-08, 0.07393), (-1.095, 0.2293, 0.1068), (-0.9638, 0.4962, 0.1297), (-0.8856, 0.285, 0.0583), (-0.8662, -7.723e-08, 0.08952), (-1.043, -0.4088, 0.103), (-1.095, -0.2293, 0.1068), (-1.081, -1.564e-07, 0.173), (-1.008, 0.4088, 0.1694), (-0.8859, 0.4602, 0.1451), (-0.8493, 0.2847, 0.1413), (-0.8493, -0.2847, 0.1413), (-0.8859, -0.4602, 0.1451), (-0.9416, -0.4963, 0.1604), (-1.003, 0.2293, 0.2438), (-0.7913, -3.847e-07, 0.1977), (-0.9554, -0.4088, 0.2333), (-1.003, -0.2292, 0.2438), (-0.9546, -1.287e-07, 0.307), (-0.8864, 0.4088, 0.2937), (-0.8615, 0.4969, 0.2495), (-0.7803, 0.4603, 0.2551), (-0.7473, 0.2848, 0.2463), (-0.7473, -0.2847, 0.2463), (-0.7803, -0.4603, 0.2551), (-0.8426, 0.2292, 0.3657), (-0.6623, -3.562e-09, 0.2904), (-0.7073, -0.4962, 0.3522), (-0.802, -0.4087, 0.3491), (-0.8426, -0.2292, 0.3657), (-0.7621, -2.011e-07, 0.4206), (-0.7036, 0.4087, 0.3986), (-0.656, 0.4963, 0.3739), (-0.6203, 0.4603, 0.348), (-0.5934, 0.2847, 0.3351), (-0.5934, -0.2847, 0.3351), (-0.6203, -0.4603, 0.348), (-0.6232, 0.2292, 0.4628), (-0.4894, 1.062e-08, 0.3662), (-0.593, -0.4087, 0.4413), (-0.6232, -0.2293, 0.4628), (-0.5167, 2.574e-08, 0.5053), (-0.4721, 0.4087, 0.4764), (-0.4395, 0.4963, 0.4462), (-0.4174, 0.4603, 0.4169), (-0.3984, 0.2847, 0.4008), (-0.3984, -0.2847, 0.4008), (-0.4174, -0.4603, 0.4169), (-0.4395, -0.4963, 0.4462), (-0.3607, 0.2292, 0.5279), (-0.2267, -0.2139, 0.4287), (-0.3429, -0.4087, 0.5033), (-0.3606, -0.2292, 0.5279), (-0.2205, 3.882e-08, 0.5543), (-0.2078, 0.4087, 0.5214), (-0.1926, 0.4963, 0.488), (-0.1236, 0.462, 0.4645), (-0.1443, 0.2418, 0.4388), (-0.1858, -0.4604, 0.4568), (-0.1926, -0.4963, 0.488), (-2.085e-07, 0.2442, 0.5584), (-0.06984, -0.4118, 0.5296), (-5.086e-07, -0.2442, 0.5584), (0.0747, 5.501e-08, 0.5668), (0.06983, 0.4118, 0.5296), (0.06534, 0.4958, 0.4961), (0.1189, 0.2974, 0.446), (0.1189, -0.2974, 0.446), (0.1236, -0.462, 0.4645), (0.06534, -0.4958, 0.4961), (0.1858, 0.4604, 0.4568), (0.1719, 4.528e-08, 0.432), (0.2078, -0.4087, 0.5214), (0.4581, 1.345e-07, 0.5215), (0.3606, 0.2292, 0.5279), (0.3429, 0.4087, 0.5033), (0.3189, 0.4963, 0.4712), (0.3189, -0.4963, 0.4712), (0.3606, -0.2292, 0.5279), (0.4174, 0.4603, 0.4169), (0.3979, 0.2235, 0.3959), (0.3984, -0.2848, 0.4008), (0.4174, -0.4603, 0.4169), (0.472, -0.4087, 0.4764), (0.6232, 0.2293, 0.4628), (0.593, 0.4087, 0.4413), (0.5526, 0.4963, 0.4136), (0.5526, -0.4963, 0.4136), (0.6232, -0.2292, 0.4628), (0.7621, 8.974e-08, 0.4206), (0.6203, 0.4603, 0.348), (0.5934, 0.2847, 0.3351), (0.6235, -1.316e-08, 0.3159), (0.5934, -0.2848, 0.3351), (0.6203, -0.4603, 0.348), (0.7036, -0.4087, 0.3986), (0.8426, 0.2292, 0.3657), (0.802, 0.4087, 0.3491), (0.7481, 0.4963, 0.3278), (0.7481, -0.4963, 0.3278), (0.8426, -0.2292, 0.3657), (0.9546, -1.542e-07, 0.307), (0.7803, 0.4603, 0.2551), (0.7473, 0.2847, 0.2463), (0.7473, -0.2847, 0.2463), (0.7803, -0.4603, 0.2551), (0.8864, -0.4087, 0.2936), (1.003, 0.2293, 0.2438), (0.9554, 0.4088, 0.2333), (0.8597, 0.4963, 0.2482), (0.7913, -3.761e-08, 0.1977), (1.003, -0.2292, 0.2438), (1.081, 5.585e-08, 0.173), (0.9416, 0.4963, 0.1604), (0.8859, 0.4602, 0.1451), (0.8493, 0.2847, 0.1413), (0.8493, -0.2847, 0.1413), (0.8859, -0.4602, 0.1451), (0.9416, -0.4963, 0.1604), (1.008, -0.4088, 0.1694), (1.095, 0.2293, 0.1068), (1.043, 0.4088, 0.103), (0.8662, -1.372e-07, 0.08952), (1.095, -0.2293, 0.1068), (1.123, 5.556e-08, 0.07393), (0.9928, 0.4969, 0.03213), (0.9337, 0.4587, 1.464e-07), (0.8922, 0.2773, 0.02855), (0.8922, -0.2773, 0.02855), (0.9337, -0.4587, -4.109e-08), (0.9928, -0.4969, 0.03213), (1.052, -0.4085, 0.06926), (1.113, 0.2288, -5.956e-08), (1.063, 0.4055, -0.03415), (0.883, -0.05317, 0.002878), (1.063, -0.4055, -0.03415), (1.113, -0.2288, -4.955e-08), (1.095, 0.2293, -0.1068), (0.9638, 0.4962, -0.1297), (0.8856, 0.285, -0.0583), (0.8662, 3.74e-07, -0.08952), (0.8856, -0.285, -0.0583), (0.9638, -0.4962, -0.1297), (1.095, -0.2293, -0.1068), (1.081, -1.148e-08, -0.173), (1.008, 0.4088, -0.1694), (0.8859, 0.4602, -0.1451), (0.8493, 0.2847, -0.1413), (0.8493, -0.2847, -0.1413), (0.8859, -0.4602, -0.1451), (1.008, -0.4088, -0.1694), (1.003, 0.2292, -0.2438), (0.7913, -5.352e-07, -0.1977), (1.003, -0.2293, -0.2438), (0.9546, 6.202e-08, -0.307), (0.8864, 0.4087, -0.2936), (0.8617, 0.4974, -0.2477), (0.7803, 0.4603, -0.2551), (0.7473, 0.2847, -0.2463), (0.7473, -0.2847, -0.2463), (0.7803, -0.4603, -0.2551), (0.8864, -0.4087, -0.2936), (0.8426, 0.2292, -0.3657), (0.7073, 0.4962, -0.3522), (0.6623, 3.562e-09, -0.2904), (0.7073, -0.4962, -0.3522), (0.8426, -0.2292, -0.3657), (0.7621, 1.759e-07, -0.4206), (0.7036, 0.4087, -0.3986), (0.6203, 0.4603, -0.348), (0.5934, 0.2847, -0.3351), (0.5934, -0.2848, -0.3351), (0.6203, -0.4603, -0.348), (0.7036, -0.4087, -0.3986), (0.6232, 0.2292, -0.4627), (0.4894, -1.062e-08, -0.3662), (0.6232, -0.2292, -0.4628), (0.5167, -1.291e-07, -0.5053), (0.472, 0.4087, -0.4764), (0.4395, 0.4963, -0.4462), (0.4174, 0.4603, -0.4169), (0.3984, 0.2847, -0.4008), (0.3984, -0.2847, -0.4008), (0.4174, -0.4603, -0.4169), (0.4395, -0.4963, -0.4462), (0.4721, -0.4087, -0.4764), (0.3606, 0.2292, -0.5279), (0.2832, -2.409e-08, -0.4171), (0.3606, -0.2292, -0.5279), (0.2205, -3.882e-08, -0.5543), (0.2078, 0.4087, -0.5214), (0.1926, 0.4963, -0.488), (0.1189, 0.2974, -0.446), (0.1189, -0.2974, -0.446), (0.1926, -0.4963, -0.488), (0.2078, -0.4087, -0.5214), (1.133, 4.489e-08, -0.02037), (1.112, -0.07291, 0.1146), (1.062, -0.06959, 0.2043), (0.9923, 0.06189, 0.248), (0.9294, 0.1078, 0.2305), (0.8936, 0.06247, 0.1442), (0.8919, -0.06412, -0.1405), (0.9294, 0.1078, -0.2305), (0.9923, 0.06189, -0.248), (1.06, -0.07748, -0.2052), (1.112, 0.07957, -0.1165), (1.123, 0.1479, 0.0), (1.095, 0.2114, 0.1166), (1.042, 0.2073, 0.2043), (0.8685, 0.1666, -0.004313), (0.8856, 0.1166, -0.1425), (1.045, 0.198, -0.2036), (1.074, 0.3646, 1.207e-07), (0.9455, 0.3088, 0.2482), (0.8441, 0.2975, 0.1424), (0.8441, 0.2975, -0.1424), (0.9455, 0.3087, -0.2482), (1.056, 0.3633, -0.1127), (0.9996, 0.498, 0.1127), (0.9566, 0.4628, 0.2052), (0.8402, 0.4037, 0.23), (0.794, 0.3915, -4.562e-07), (0.8402, 0.4037, -0.23), (0.9567, 0.4629, -0.2052), (0.951, 0.6196, 1.087e-07), (0.7436, 0.4969, 0.1424), (0.7436, 0.4969, -0.1424), (0.9643, 0.5567, -0.1144), (0.8381, 0.735, 0.1146), (0.7986, 0.7038, 0.2036), (0.7553, 0.6471, 0.2482), (0.6618, 0.6632, 0.2305), (0.6646, 0.5828, 0.0), (0.7068, 0.6078, -0.2301), (0.7985, 0.7038, -0.2036), (0.8381, 0.735, -0.1146), (0.749, 0.854, -8.734e-09), (0.6316, 0.6316, 0.1425), (0.6316, 0.6316, -0.1425), (0.663, 0.7412, -0.2483), (0.6305, 0.9203, 0.1146), (0.5828, 0.8897, 0.2036), (0.5544, 0.8265, 0.2483), (0.4921, 0.7467, 0.1405), (0.4918, 0.7361, -1.962e-07), (0.4921, 0.7466, -0.1406), (0.4803, 0.803, -0.2305), (0.5828, 0.8898, -0.2036), (0.6305, 0.9203, -0.1146), (0.4902, 1.024, -2.105e-09), (0.4121, 0.8356, 0.2302), (0.3971, 0.9157, -0.2482), (0.3644, 1.054, 0.1166), (0.2812, 1.027, 0.2059), (0.3225, 0.9404, 0.248), (0.2886, 0.8473, 0.1423), (0.2746, 0.8409, 7.683e-08), (0.3418, 0.8253, -0.1425), (0.2813, 1.027, -0.2059), (0.3644, 1.054, -0.1166), (0.2085, 1.116, -8.917e-08), (0.1913, 0.9123, 0.23), (0.1682, 0.8792, -0.1442), (0.182, 0.9151, -0.2302), (0.07475, 1.113, 0.1148), (0.06691, 0.9929, 0.2483), (0.1166, 0.8856, 0.1425), (0.05781, 0.8821, 1.719e-07), (0.06691, 0.9929, -0.2483), (0.07475, 1.113, -0.1148), (-0.08738, 1.132, -1.883e-08), (-0.06153, 1.061, 0.2052), (-0.1233, 0.9288, 0.2305), (-0.0585, 0.8924, 0.1424), (-0.05285, 0.8927, -0.1406), (-0.07114, 0.9296, -0.2304), (-0.06153, 1.061, -0.2052), (-0.2179, 1.096, 0.1106), (-0.2702, 0.9613, 0.2479), (-0.1727, 0.8683, 2.016e-07), (-0.2702, 0.9613, -0.2479), (-0.2179, 1.096, -0.1106), (-0.3646, 1.074, 2.21e-08), (-0.2747, 1.025, 0.2042), (-0.2778, 0.8507, 0.1424), (-0.2843, 0.8495, -0.1442), (-0.356, 0.8637, -0.2298), (-0.2747, 1.025, -0.2042), (-0.4989, 0.9975, 0.1166), (-0.4699, 0.9529, 0.2043), (-0.4121, 0.8356, 0.2302), (-0.391, 0.7928, 4.46e-07), (-0.4699, 0.9529, -0.2043), (-0.4989, 0.9975, -0.1166), (-0.6196, 0.951, 1.38e-07), (-0.5605, 0.8214, 0.2483), (-0.4976, 0.7447, 0.1424), (-0.4466, 0.7736, -0.1425), (-0.5605, 0.8214, -0.2483), (-0.7452, 0.8301, 0.1146), (-0.6917, 0.8074, 0.2043), (-0.6147, 0.702, 0.2304), (-0.5755, 0.6718, -1.714e-07), (-0.5951, 0.6687, -0.1442), (-0.6147, 0.702, -0.2304), (-0.6917, 0.8074, -0.2043), (-0.7452, 0.8301, -0.1146), (-0.801, 0.801, 0.0), (-0.7535, 0.6496, 0.248), (-0.6724, 0.5897, 0.1424), (-0.7535, 0.6496, -0.248), (-0.9364, 0.6415, 2.86e-08), (-0.9325, 0.6129, 0.1127), (-0.8419, 0.646, 0.2042), (-0.7739, 0.5185, 0.23), (-0.7297, 0.4999, 7.957e-08), (-0.7467, 0.4932, -0.1405), (-0.7739, 0.5185, -0.23), (-0.8419, 0.646, -0.2042), (-0.9325, 0.6129, -0.1127), (-0.9521, 0.4695, 0.2059), (-0.7736, 0.4466, 0.1425), (-0.9521, 0.4695, -0.2059), (-1.047, 0.4335, 0.0), (-1.029, 0.4261, 0.1144), (-0.982, 0.1953, 0.2482), (-0.8995, 0.257, 0.2302), (-0.8486, 0.2821, 0.1406), (-0.8156, 0.3378, 3.604e-17), (-0.8486, 0.2821, -0.1406), (-0.8796, 0.3087, -0.23), (-0.9447, 0.3104, -0.2483), (-1.029, 0.4261, -0.1144), (-1.116, 0.2085, -1.639e-08), (-1.093, 0.226, 0.1127), (-1.044, 0.2078, 0.2027), (-0.8688, 0.1685, 0.004365), (-1.044, 0.2078, -0.2027), (-1.093, 0.226, -0.1127), (-0.8856, 0.1166, 0.1425), (-0.8931, 0.05943, -0.1423), (-0.9371, 2.759e-07, -0.231), (-0.9977, 7.974e-09, -0.2477), (-1.113, 9.734e-08, 0.1144), (-1.059, -0.06944, 0.2059), (-0.9311, -0.06038, 0.2304), (-0.894, -0.0586, 0.1461), (-1.059, -0.06943, -0.2059), (-1.113, 9.734e-08, -0.1144), (-1.112, -0.2213, 2.388e-08), (-1.096, -0.2179, 0.1106), (-0.9764, -0.1924, 0.2483), (-0.867, -0.1724, 1.477e-07), (-0.8787, -0.1748, -0.1461), (-1.096, -0.2179, -0.1106), (-1.01, -0.3327, 0.2036), (-0.8988, -0.2408, 0.2302), (-0.8486, -0.2821, 0.1406), (-0.8637, -0.356, -0.2298), (-0.9418, -0.3216, -0.2483), (-1.01, -0.3327, -0.2036), (-1.019, -0.5024, 2.136e-08), (-1.002, -0.4869, 0.1166), (-0.8623, -0.4965, 0.2476), (-0.8082, -0.4685, 0.2298), (-0.794, -0.3915, -9.533e-08), (-0.8019, -0.3954, -0.1386), (-1.002, -0.4869, -0.1165), (-0.8847, -0.5911, 0.2043), (-0.7736, -0.4466, 0.1425), (-0.8847, -0.5912, -0.2043), (-0.8528, -0.7479, 9.324e-09), (-0.8426, -0.7329, 0.1127), (-0.7473, -0.6553, 0.2482), (-0.6773, -0.5853, 0.1441), (-0.6582, -0.5909, -3.29e-07), (-0.6773, -0.5853, -0.1442), (-0.7382, -0.5664, -0.2302), (-0.7473, -0.6554, -0.2482), (-0.8426, -0.7329, -0.1127), (-0.694, -0.806, 0.2036), (-0.6147, -0.702, 0.2304), (-0.6147, -0.702, -0.2304), (-0.694, -0.8061, -0.2036), (-0.6311, -0.9445, 1.926e-07), (-0.6247, -0.9229, 0.1166), (-0.4997, -0.8655, 0.2482), (-0.5011, -0.7414, 0.1405), (-0.5374, -0.7004, 3.604e-17), (-0.4976, -0.7447, -0.1424), (-0.4997, -0.8655, -0.2482), (-0.6247, -0.9229, -0.1165), (-0.4129, -0.9813, 0.2059), (-0.3437, -0.8701, 0.2302), (-0.391, -0.7928, 2.122e-07), (-0.3447, -0.8699, -0.2305), (-0.4129, -0.9813, -0.2059), (-0.3646, -1.074, 8.84e-09), (-0.3589, -1.057, 0.1146), (-0.3418, -0.8253, 0.1425), (-0.2875, -0.8469, -0.1424), (-0.3589, -1.057, -0.1146), (-0.1259, -0.9893, 0.2479), (-0.1745, -0.8772, 0.1424), (-0.2285, -0.8528, 3.604e-17), (-0.1259, -0.9893, -0.2479), (-0.1479, -1.123, 0.0), (-0.06456, -1.114, 0.1127), (-0.06959, -1.062, 0.2043), (-0.06093, -0.9296, 0.2302), (-0.0476, -0.8833, -2.634e-07), (-0.0689, -0.8923, -0.1424), (-0.05195, -0.9308, -0.2301), (-0.06959, -1.062, -0.2043), (-0.06456, -1.114, -0.1127), (0.06108, -1.133, -1.702e-10), (6.795e-08, -0.8932, 0.1425), (0.1453, -1.104, 0.1144), (0.2813, -1.027, 0.2059), (0.1941, -0.9758, 0.2485), (0.182, -0.9151, 0.2302), (0.1748, -0.8787, 0.1461), (0.1724, -0.867, 2.538e-08), (0.1166, -0.8856, -0.1425), (0.1913, -0.9123, -0.23), (0.1941, -0.9758, -0.2485), (0.2073, -1.042, -0.2043), (0.2237, -1.093, -0.1166), (0.3523, -1.079, 3.933e-08), (0.3644, -1.054, 0.1166), (0.2886, -0.8473, -0.1423), (0.5074, -0.8597, 0.2481), (0.422, -0.8313, 0.2302), (0.3418, -0.8253, 0.1425), (0.3915, -0.794, -1.647e-07), (0.481, -0.8024, -0.2302), (0.5074, -0.8597, -0.2481), (0.4628, -0.9566, -0.2051), (0.505, -0.9947, -0.1146), (0.6196, -0.951, -6.578e-08), (0.6305, -0.9203, 0.1146), (0.5828, -0.8897, 0.2036), (0.4921, -0.7467, 0.1406), (0.4921, -0.7466, -0.1406), (0.6228, -0.6937, 0.2302), (0.5374, -0.7004, 3.604e-17), (0.6939, -0.8061, -0.2036), (0.6778, -0.8833, -0.1144), (0.801, -0.801, 0.0), (0.8381, -0.735, 0.1146), (0.7986, -0.7038, 0.2036), (0.7523, -0.6508, 0.2481), (0.6316, -0.6316, 0.1425), (0.6646, -0.5828, -3.016e-08), (0.6316, -0.6316, -0.1425), (0.708, -0.6065, -0.2302), (0.7523, -0.6508, -0.2481), (0.8381, -0.735, -0.1146), (0.951, -0.6196, 5.21e-08), (0.8174, -0.4553, 0.2305), (0.7404, -0.5015, 0.1405), (0.7404, -0.5015, -0.1405), (0.8847, -0.5911, -0.2043), (0.9975, -0.4989, 0.1166), (0.9813, -0.4129, 0.2059), (0.8624, -0.4966, 0.2476), (0.7646, -0.4414, 3.604e-17), (0.8407, -0.4032, -0.2304), (0.8624, -0.4966, -0.2476), (0.9975, -0.4989, -0.1166), (1.074, -0.3646, 6.234e-08), (0.8441, -0.2975, 0.1424), (0.8393, -0.2785, -0.004315), (0.847, -0.2916, -0.1442), (1.006, -0.3415, -0.2043), (1.075, -0.2882, 0.1144), (0.9758, -0.1941, 0.2485), (0.9136, -0.1817, 0.2298), (0.9136, -0.1817, -0.2298), (0.9758, -0.1941, -0.2485), (1.096, -0.2134, -0.1127), (1.123, -0.1479, 0.0), (0.8856, -0.1166, 0.1425)], [], [(4, 10, 11), (272, 11, 12), (12, 13, 6), (0, 14, 15), (1, 15, 16), (2, 16, 17), (3, 17, 10), (13, 18, 7), (18, 19, 8), (19, 20, 9), (20, 14, 0), (10, 21, 22), (11, 22, 23), (23, 24, 13), (15, 25, 26), (16, 26, 27), (17, 27, 21), (24, 28, 18), (28, 29, 19), (29, 30, 20), (14, 31, 25), (21, 32, 33), (22, 33, 34), (34, 35, 23), (35, 36, 24), (30, 31, 14), (25, 37, 38), (26, 38, 39), (27, 39, 32), (36, 40, 28), (40, 41, 29), (41, 42, 30), (31, 43, 37), (32, 44, 45), (33, 45, 34), (34, 46, 35), (46, 47, 36), (42, 43, 31), (37, 48, 49), (38, 49, 50), (39, 50, 44), (47, 52, 40), (52, 53, 41), (53, 54, 42), (43, 55, 48), (50, 56, 57), (44, 57, 58), (45, 58, 51), (51, 59, 46), (59, 60, 47), (60, 61, 52), (54, 55, 43), (48, 62, 63), (49, 63, 56), (61, 65, 53), (65, 66, 54), (55, 67, 62), (56, 68, 69), (57, 69, 70), (58, 70, 64), (64, 71, 59), (71, 72, 60), (66, 67, 55), (62, 73, 74), (63, 74, 68), (75, 76, 71), (72, 77, 61), (77, 78, 65), (78, 79, 66), (80, 81, 73), (74, 82, 68), (69, 83, 70), (83, 84, 75), (75, 84, 76), (78, 85, 86), (79, 86, 80), (81, 88, 74), (82, 89, 69), (89, 90, 83), (76, 91, 92), (72, 92, 93), (77, 93, 85), (87, 94, 81), (90, 95, 84), (84, 95, 91), (85, 96, 97), (86, 97, 87), (94, 99, 88), (99, 100, 82), (100, 101, 89), (101, 102, 90), (91, 103, 104), (92, 104, 444), (93, 444, 96), (98, 105, 94), (102, 106, 95), (95, 106, 103), (444, 107, 108), (96, 108, 109), (97, 109, 98), (105, 111, 99), (111, 112, 100), (112, 113, 101), (113, 114, 102), (103, 115, 116), (104, 116, 107), (110, 117, 105), (114, 118, 106), (106, 118, 115), (108, 119, 120), (109, 120, 110), (117, 122, 111), (122, 123, 112), (123, 124, 113), (124, 125, 114), (115, 126, 127), (116, 127, 128), (107, 128, 119), (121, 129, 117), (125, 130, 118), (118, 130, 126), (119, 131, 132), (120, 132, 121), (129, 134, 122), (134, 135, 123), (135, 136, 124), (136, 137, 125), (126, 130, 138), (127, 138, 139), (128, 139, 131), (133, 140, 129), (131, 141, 142), (132, 142, 133), (140, 144, 134), (144, 145, 135), (136, 146, 137), (130, 147, 148), (138, 148, 149), (139, 149, 141), (136, 150, 146), (149, 152, 141), (143, 153, 154), (140, 154, 155), (144, 155, 156), (145, 156, 150), (148, 157, 149), (152, 158, 142), (158, 153, 143), (150, 159, 160), (160, 161, 147), (161, 162, 148), (157, 163, 152), (154, 164, 165), (155, 165, 166), (156, 166, 159), (162, 167, 157), (163, 168, 158), (153, 169, 164), (159, 170, 171), (160, 171, 172), (172, 173, 161), (173, 174, 162), (167, 175, 163), (168, 169, 153), (164, 176, 177), (165, 177, 178), (166, 178, 170), (174, 179, 167), (175, 180, 168), (169, 181, 176), (170, 182, 183), (171, 183, 172), (172, 184, 173), (184, 185, 174), (179, 186, 175), (180, 181, 169), (176, 187, 188), (177, 188, 189), (178, 189, 182), (186, 191, 180), (181, 192, 187), (189, 193, 194), (182, 194, 195), (183, 195, 190), (190, 196, 184), (196, 197, 185), (191, 192, 181), (187, 200, 201), (188, 201, 193), (199, 203, 191), (192, 204, 200), (193, 205, 206), (194, 206, 207), (195, 207, 202), (202, 208, 196), (208, 209, 197), (209, 210, 198), (210, 211, 199), (203, 204, 192), (200, 212, 213), (201, 213, 205), (210, 215, 211), (215, 216, 203), (213, 218, 205), (206, 219, 207), (219, 220, 214), (214, 220, 221), (208, 221, 209), (210, 222, 215), (217, 225, 213), (218, 226, 206), (226, 227, 219), (221, 228, 229), (209, 229, 222), (215, 230, 223), (224, 231, 217), (227, 232, 220), (220, 232, 228), (223, 233, 224), (231, 235, 225), (235, 236, 218), (236, 237, 226), (237, 238, 227), (228, 239, 240), (230, 241, 233), (234, 242, 231), (235, 243, 236), (238, 244, 232), (232, 244, 239), (233, 246, 234), (242, 248, 235), (243, 249, 237), (249, 250, 238), (239, 251, 252), (240, 252, 245), (241, 253, 246), (247, 254, 242), (250, 255, 244), (244, 255, 251), (246, 256, 247), (254, 258, 248), (258, 259, 243), (259, 260, 249), (260, 261, 250), (251, 262, 263), (252, 263, 264), (245, 264, 265), (253, 265, 256), (257, 266, 254), (261, 267, 255), (255, 267, 262), (256, 268, 257), (266, 270, 258), (270, 271, 259), (271, 4, 260), (4, 272, 261), (262, 273, 6), (263, 6, 274), (264, 274, 275), (265, 275, 268), (269, 1, 266), (272, 5, 267), (267, 5, 273), (268, 9, 269), (1, 2, 270), (2, 3, 271), (274, 7, 8), (275, 8, 9), (276, 287, 288), (288, 289, 278), (278, 289, 279), (284, 292, 285), (287, 293, 288), (280, 295, 281), (281, 295, 290), (290, 296, 291), (291, 296, 283), (292, 298, 286), (298, 293, 287), (288, 299, 300), (301, 306, 295), (295, 306, 302), (302, 307, 296), (296, 307, 303), (304, 308, 298), (298, 308, 305), (305, 309, 299), (299, 309, 310), (306, 313, 302), (302, 313, 307), (315, 316, 308), (308, 316, 305), (314, 320, 236), (321, 322, 310), (310, 322, 323), (312, 324, 318), (318, 324, 325), (325, 326, 319), (319, 326, 327), (314, 327, 320), (320, 328, 315), (315, 328, 329), (317, 330, 321), (323, 331, 312), (312, 331, 324), (329, 330, 317), (333, 334, 322), (334, 335, 323), (331, 336, 324), (336, 337, 325), (325, 337, 338), (326, 338, 327), (328, 339, 340), (330, 341, 333), (337, 343, 338), (338, 343, 344), (340, 341, 330), (333, 345, 334), (342, 347, 336), (347, 348, 337), (337, 348, 343), (339, 350, 340), (341, 351, 345), (346, 353, 342), (353, 354, 347), (347, 354, 348), (348, 355, 343), (355, 356, 344), (344, 356, 349), (350, 351, 341), (345, 358, 352), (352, 359, 346), (349, 361, 357), (357, 362, 350), (351, 363, 358), (352, 364, 359), (366, 367, 356), (361, 368, 357), (362, 363, 351), (363, 369, 358), (369, 370, 364), (364, 370, 359), (359, 371, 353), (353, 371, 365), (365, 372, 360), (360, 372, 366), (361, 373, 368), (368, 373, 374), (362, 374, 363), (370, 376, 359), (359, 376, 371), (372, 378, 366), (367, 379, 361), (361, 379, 373), (375, 380, 369), (369, 380, 381), (383, 384, 378), (378, 384, 385), (386, 387, 374), (374, 387, 375), (381, 389, 376), (382, 390, 377), (377, 390, 383), (379, 391, 386), (392, 393, 380), (380, 393, 394), (382, 395, 390), (396, 397, 384), (397, 398, 385), (399, 400, 387), (387, 400, 392), (393, 401, 394), (399, 403, 400), (404, 405, 393), (407, 408, 402), (402, 408, 409), (409, 410, 397), (397, 410, 411), (400, 413, 404), (404, 414, 415), (405, 415, 416), (401, 416, 406), (408, 417, 409), (412, 418, 403), (418, 419, 413), (419, 414, 404), (407, 420, 408), (410, 421, 422), (411, 422, 423), (412, 423, 418), (424, 425, 416), (426, 427, 420), (418, 428, 429), (424, 431, 425), (421, 434, 422), (428, 435, 429), (425, 436, 432), (426, 437, 438), (427, 438, 433), (434, 439, 422), (439, 440, 423), (440, 441, 428), (442, 443, 431), (436, 444, 432), (444, 445, 437), (437, 445, 438), (446, 447, 434), (435, 448, 442), (442, 452, 453), (445, 455, 450), (455, 456, 446), (446, 456, 457), (447, 457, 458), (460, 452, 442), (453, 461, 449), (449, 461, 454), (454, 462, 445), (458, 463, 459), (459, 464, 451), (451, 464, 460), (465, 466, 453), (468, 469, 456), (456, 469, 470), (460, 472, 465), (466, 473, 461), (467, 474, 462), (462, 474, 468), (468, 475, 469), (469, 475, 470), (470, 476, 463), (463, 476, 471), (464, 477, 472), (465, 478, 479), (474, 480, 468), (475, 481, 470), (470, 481, 476), (482, 478, 465), (473, 483, 467), (467, 483, 474), (474, 484, 480), (480, 484, 485), (476, 486, 471), (471, 486, 477), (487, 488, 479), (479, 488, 489), (483, 490, 474), (474, 490, 484), (484, 491, 485), (485, 491, 492), (492, 493, 476), (494, 495, 482), (482, 495, 487), (496, 498, 488), (498, 499, 489), (489, 499, 500), (483, 500, 501), (501, 502, 497), (502, 503, 491), (491, 503, 504), (504, 505, 493), (505, 506, 486), (506, 507, 494), (494, 507, 508), (495, 508, 496), (509, 510, 498), (503, 511, 504), (499, 512, 500), (512, 513, 501), (501, 513, 514), (502, 514, 515), (511, 516, 505), (505, 516, 517), (506, 517, 518), (518, 519, 508), (508, 519, 509), (520, 521, 510), (510, 521, 522), (499, 522, 512), (514, 523, 515), (515, 524, 511), (512, 525, 513), (513, 525, 523), (523, 526, 515), (515, 526, 524), (517, 527, 518), (527, 528, 519), (519, 528, 520), (529, 530, 521), (521, 530, 531), (531, 532, 512), (533, 534, 526), (526, 534, 535), (535, 536, 516), (516, 536, 537), (517, 537, 527), (527, 538, 528), (528, 538, 529), (529, 539, 530), (532, 540, 525), (525, 540, 541), (533, 541, 534), (534, 542, 535), (538, 539, 529), (544, 545, 531), (545, 546, 532), (542, 548, 536), (536, 548, 549), (537, 549, 543), (539, 551, 544), (552, 553, 547), (547, 553, 554), (549, 555, 543), (543, 555, 550), (550, 551, 539), (544, 556, 545), (546, 557, 558), (540, 558, 552), (554, 559, 548), (559, 560, 549), (555, 561, 550), (562, 277, 556), (556, 277, 278), (563, 214, 553), (214, 282, 554), (278, 279, 557), (279, 280, 558), (280, 281, 563), (559, 283, 284), (560, 284, 285), (285, 286, 561), (561, 286, 276), (185, 546, 179), (197, 198, 546), (198, 199, 186), (204, 276, 212), (216, 276, 204), (276, 217, 212), (216, 223, 276), (229, 240, 549), (222, 549, 241), (549, 245, 241), (214, 290, 291), (300, 310, 311), (311, 312, 301), (303, 314, 236), (236, 315, 304), (401, 100, 389), (389, 100, 395), (398, 50, 391), (391, 50, 403), (401, 406, 100), (100, 406, 407), (411, 412, 50), (50, 412, 403), (414, 67, 424), (427, 75, 417), (417, 75, 421), (429, 67, 414), (67, 430, 431), (427, 433, 75), (75, 433, 434), (435, 430, 67), (439, 52, 440), (440, 52, 451), (449, 454, 444), (444, 454, 445), (458, 459, 52), (52, 459, 451), (4, 3, 10), (272, 4, 11), (5, 272, 12), (5, 12, 273), (273, 12, 6), (6, 13, 7), (1, 0, 15), (2, 1, 16), (3, 2, 17), (7, 18, 8), (8, 19, 9), (9, 20, 0), (10, 17, 21), (11, 10, 22), (12, 11, 23), (12, 23, 13), (13, 24, 18), (15, 14, 25), (16, 15, 26), (17, 16, 27), (18, 28, 19), (19, 29, 20), (20, 30, 14), (21, 27, 32), (22, 21, 33), (23, 22, 34), (23, 35, 24), (24, 36, 28), (25, 31, 37), (26, 25, 38), (27, 26, 39), (28, 40, 29), (29, 41, 30), (30, 42, 31), (32, 39, 44), (33, 32, 45), (35, 46, 36), (36, 47, 40), (37, 43, 48), (38, 37, 49), (39, 38, 50), (34, 45, 51), (34, 51, 46), (40, 52, 41), (41, 53, 42), (42, 54, 43), (50, 49, 56), (44, 50, 57), (45, 44, 58), (46, 59, 47), (47, 60, 52), (52, 61, 53), (48, 55, 62), (49, 48, 63), (51, 58, 64), (51, 64, 59), (53, 65, 54), (54, 66, 55), (56, 63, 68), (57, 56, 69), (58, 57, 70), (59, 71, 60), (60, 72, 61), (62, 67, 73), (63, 62, 74), (64, 70, 75), (64, 75, 71), (71, 76, 72), (61, 77, 65), (65, 78, 66), (66, 79, 67), (67, 80, 73), (73, 81, 74), (68, 82, 69), (70, 83, 75), (78, 77, 85), (79, 78, 86), (67, 79, 80), (80, 87, 81), (74, 88, 82), (69, 89, 83), (83, 90, 84), (76, 84, 91), (72, 76, 92), (77, 72, 93), (80, 86, 87), (81, 94, 88), (85, 93, 96), (86, 85, 97), (87, 98, 94), (88, 99, 82), (82, 100, 89), (89, 101, 90), (90, 102, 95), (91, 95, 103), (92, 91, 104), (93, 92, 444), (87, 97, 98), (94, 105, 99), (444, 104, 107), (96, 444, 108), (97, 96, 109), (98, 110, 105), (99, 111, 100), (100, 112, 101), (101, 113, 102), (102, 114, 106), (103, 106, 115), (104, 103, 116), (98, 109, 110), (105, 117, 111), (108, 107, 119), (109, 108, 120), (110, 121, 117), (111, 122, 112), (112, 123, 113), (113, 124, 114), (114, 125, 118), (115, 118, 126), (116, 115, 127), (107, 116, 128), (110, 120, 121), (117, 129, 122), (119, 128, 131), (120, 119, 132), (121, 133, 129), (122, 134, 123), (123, 135, 124), (124, 136, 125), (125, 137, 130), (127, 126, 138), (128, 127, 139), (121, 132, 133), (129, 140, 134), (131, 139, 141), (132, 131, 142), (133, 143, 140), (134, 144, 135), (135, 145, 136), (130, 137, 147), (138, 130, 148), (139, 138, 149), (133, 142, 143), (136, 145, 150), (137, 146, 151), (137, 151, 147), (141, 152, 142), (140, 143, 154), (144, 140, 155), (145, 144, 156), (149, 157, 152), (142, 158, 143), (150, 156, 159), (146, 150, 160), (151, 146, 160), (151, 160, 147), (147, 161, 148), (148, 162, 157), (152, 163, 158), (154, 153, 164), (155, 154, 165), (156, 155, 166), (157, 167, 163), (158, 168, 153), (159, 166, 170), (160, 159, 171), (160, 172, 161), (161, 173, 162), (162, 174, 167), (163, 175, 168), (164, 169, 176), (165, 164, 177), (166, 165, 178), (167, 179, 175), (168, 180, 169), (170, 178, 182), (171, 170, 183), (173, 184, 174), (174, 185, 179), (175, 186, 180), (176, 181, 187), (177, 176, 188), (178, 177, 189), (172, 183, 190), (172, 190, 184), (180, 191, 181), (189, 188, 193), (182, 189, 194), (183, 182, 195), (184, 196, 185), (186, 199, 191), (187, 192, 200), (188, 187, 201), (190, 195, 202), (190, 202, 196), (191, 203, 192), (193, 201, 205), (194, 193, 206), (195, 194, 207), (196, 208, 197), (197, 209, 198), (198, 210, 199), (199, 211, 203), (201, 200, 213), (202, 207, 214), (202, 214, 208), (211, 215, 203), (212, 217, 213), (205, 218, 206), (207, 219, 214), (208, 214, 221), (210, 209, 222), (216, 215, 223), (276, 224, 217), (213, 225, 218), (206, 226, 219), (219, 227, 220), (221, 220, 228), (209, 221, 229), (215, 222, 230), (276, 223, 224), (217, 231, 225), (223, 230, 233), (224, 234, 231), (225, 235, 218), (218, 236, 226), (226, 237, 227), (227, 238, 232), (228, 232, 239), (229, 228, 240), (224, 233, 234), (231, 242, 235), (236, 243, 237), (233, 241, 246), (234, 247, 242), (235, 248, 243), (237, 249, 238), (238, 250, 244), (239, 244, 251), (240, 239, 252), (241, 245, 253), (234, 246, 247), (242, 254, 248), (246, 253, 256), (247, 257, 254), (248, 258, 243), (243, 259, 249), (249, 260, 250), (250, 261, 255), (251, 255, 262), (252, 251, 263), (245, 252, 264), (253, 245, 265), (247, 256, 257), (254, 266, 258), (256, 265, 268), (257, 269, 266), (258, 270, 259), (259, 271, 260), (260, 4, 261), (261, 272, 267), (262, 267, 273), (263, 262, 6), (264, 263, 274), (265, 264, 275), (257, 268, 269), (266, 1, 270), (268, 275, 9), (269, 0, 1), (270, 2, 271), (271, 3, 4), (274, 6, 7), (275, 274, 8), (269, 9, 0), (277, 276, 288), (277, 288, 278), (282, 291, 283), (285, 292, 286), (287, 276, 286), (279, 289, 294), (279, 294, 280), (284, 283, 297), (284, 297, 292), (286, 298, 287), (288, 293, 299), (289, 288, 300), (289, 300, 294), (280, 294, 301), (280, 301, 295), (290, 295, 302), (290, 302, 296), (283, 296, 303), (283, 303, 297), (292, 297, 304), (292, 304, 298), (293, 305, 299), (293, 298, 305), (300, 299, 310), (301, 312, 306), (303, 307, 314), (304, 315, 308), (305, 317, 309), (306, 312, 318), (306, 318, 313), (307, 313, 319), (307, 319, 314), (236, 320, 315), (305, 316, 317), (309, 317, 321), (309, 321, 310), (311, 310, 323), (311, 323, 312), (313, 318, 325), (313, 325, 319), (314, 319, 327), (316, 315, 329), (316, 329, 317), (320, 327, 332), (320, 332, 328), (321, 330, 333), (321, 333, 322), (322, 334, 323), (323, 335, 331), (324, 336, 325), (326, 325, 338), (328, 332, 339), (329, 328, 340), (329, 340, 330), (331, 335, 342), (331, 342, 336), (327, 338, 344), (327, 344, 332), (333, 341, 345), (335, 334, 346), (335, 346, 342), (336, 347, 337), (332, 344, 349), (332, 349, 339), (340, 350, 341), (334, 345, 352), (334, 352, 346), (342, 353, 347), (343, 355, 344), (339, 349, 357), (339, 357, 350), (345, 351, 358), (346, 359, 353), (348, 354, 360), (348, 360, 355), (349, 356, 361), (350, 362, 351), (352, 358, 364), (354, 353, 365), (354, 365, 360), (355, 360, 366), (355, 366, 356), (356, 367, 361), (357, 368, 362), (358, 369, 364), (362, 368, 374), (363, 375, 369), (365, 371, 377), (365, 377, 372), (366, 378, 367), (363, 374, 375), (370, 369, 381), (370, 381, 376), (371, 376, 382), (371, 382, 377), (372, 377, 383), (372, 383, 378), (367, 378, 385), (367, 385, 379), (373, 379, 386), (373, 386, 374), (375, 388, 380), (376, 389, 382), (379, 385, 391), (375, 387, 388), (388, 392, 380), (381, 380, 394), (381, 394, 389), (382, 389, 395), (383, 390, 396), (383, 396, 384), (384, 397, 385), (385, 398, 391), (386, 391, 399), (386, 399, 387), (388, 387, 392), (390, 395, 402), (390, 402, 396), (392, 404, 393), (393, 405, 401), (395, 407, 402), (396, 402, 409), (396, 409, 397), (398, 397, 411), (400, 403, 413), (392, 400, 404), (405, 404, 415), (401, 405, 416), (409, 417, 410), (403, 418, 413), (413, 419, 404), (408, 420, 417), (410, 417, 421), (411, 410, 422), (412, 411, 423), (415, 424, 416), (416, 425, 406), (407, 406, 426), (407, 426, 420), (418, 423, 428), (419, 418, 429), (406, 425, 432), (406, 432, 426), (425, 431, 436), (426, 432, 437), (427, 426, 438), (422, 439, 423), (423, 440, 428), (428, 441, 435), (430, 442, 431), (431, 443, 436), (432, 444, 437), (433, 438, 446), (433, 446, 434), (434, 447, 439), (435, 441, 448), (430, 435, 442), (436, 443, 449), (438, 445, 450), (438, 450, 446), (441, 451, 448), (443, 442, 453), (443, 453, 449), (450, 455, 446), (447, 446, 457), (439, 447, 458), (448, 451, 460), (448, 460, 442), (445, 462, 455), (458, 457, 463), (452, 465, 453), (453, 466, 461), (454, 461, 467), (454, 467, 462), (455, 462, 468), (455, 468, 456), (457, 456, 470), (457, 470, 463), (459, 463, 471), (459, 471, 464), (460, 464, 472), (452, 460, 465), (461, 473, 467), (464, 471, 477), (466, 465, 479), (466, 479, 473), (468, 480, 475), (472, 477, 482), (472, 482, 465), (475, 480, 485), (475, 485, 481), (478, 487, 479), (473, 479, 489), (473, 489, 483), (481, 485, 492), (481, 492, 476), (476, 493, 486), (477, 486, 494), (477, 494, 482), (478, 482, 487), (487, 496, 488), (484, 490, 497), (484, 497, 491), (487, 495, 496), (488, 498, 489), (483, 489, 500), (490, 483, 501), (490, 501, 497), (497, 502, 491), (492, 491, 504), (492, 504, 493), (493, 505, 486), (486, 506, 494), (495, 494, 508), (496, 509, 498), (498, 510, 499), (504, 511, 505), (496, 508, 509), (500, 512, 501), (502, 501, 514), (503, 502, 515), (503, 515, 511), (506, 505, 517), (507, 506, 518), (507, 518, 508), (509, 520, 510), (499, 510, 522), (514, 513, 523), (511, 524, 516), (509, 519, 520), (518, 527, 519), (520, 529, 521), (522, 521, 531), (522, 531, 512), (512, 532, 525), (523, 525, 533), (523, 533, 526), (524, 526, 535), (524, 535, 516), (517, 516, 537), (520, 528, 529), (533, 525, 541), (535, 542, 536), (527, 537, 543), (527, 543, 538), (530, 539, 544), (530, 544, 531), (531, 545, 532), (532, 546, 540), (534, 541, 547), (534, 547, 542), (537, 536, 549), (538, 543, 550), (538, 550, 539), (541, 540, 552), (541, 552, 547), (542, 547, 554), (542, 554, 548), (544, 551, 556), (546, 545, 557), (540, 546, 558), (548, 559, 549), (549, 560, 555), (550, 561, 551), (551, 562, 556), (545, 556, 278), (545, 278, 557), (552, 558, 563), (552, 563, 553), (553, 214, 554), (554, 282, 559), (555, 560, 285), (555, 285, 561), (551, 561, 562), (562, 276, 277), (557, 279, 558), (558, 280, 563), (559, 282, 283), (560, 559, 284), (562, 561, 276), (179, 546, 186), (185, 197, 546), (546, 198, 186), (200, 204, 212), (203, 216, 204), (222, 229, 549), (230, 222, 241), (549, 240, 245), (214, 281, 290), (282, 214, 291), (294, 300, 189), (294, 189, 301), (297, 303, 236), (297, 236, 304), (189, 300, 311), (189, 311, 301), (394, 401, 389), (399, 391, 403), (395, 100, 407), (398, 411, 50), (415, 414, 424), (420, 427, 417), (419, 429, 414), (424, 67, 431), (421, 75, 434), (429, 435, 67), (436, 449, 444), (441, 440, 451), (439, 458, 52), (563, 281, 214)])
me_torus_002.materials.append(mat_wrap)
me_torus_002.use_remesh_preserve_volume = False
me_torus_002.use_remesh_preserve_attributes = False
me_torus_002.use_mirror_vertex_groups = False
me_torus_002.update()

# ---- objects
ob_sphere = bpy.data.objects.new('Sphere', me_sphere)
ob_torus_000 = bpy.data.objects.new('Torus.000', me_torus_002)
ob_lamp = bpy.data.objects.new('Lamp', light_lamp)
ob_camera = bpy.data.objects.new('Camera', cam_camera)

# ---- transforms, parenting, visibility, modifiers, constraints
ob_sphere.location = (0.0, 0.0, 0.0)
ob_sphere.scale = (11.0, 11.0, 11.0)
ob_sphere.delta_scale = (0.5, 0.5, 0.5)
ob_sphere.lineart.crease_threshold = 0.0
ob_torus_000.parent = ob_sphere
ob_torus_000.matrix_parent_inverse = Matrix(((2.0, 0.0, 0.0, 0.0), (0.0, 2.0, 0.0, 0.0), (0.0, 0.0, 2.0, 0.0), (0.0, 0.0, 0.0, 1.0)))
ob_torus_000.location = (0.0, 0.0, 0.0)
ob_torus_000.scale = (0.5, 0.5, 1.0)
ob_torus_000.lineart.crease_threshold = 0.0
ob_lamp.location = (4.076, 1.005, 5.904)
ob_lamp.rotation_euler = (0.6503, 0.05522, 1.866)
ob_lamp.lock_rotations_4d = False
ob_lamp.empty_display_type = 'ARROWS'
ob_lamp.color = (0.0, 0.0, 0.0, 0.0)
ob_lamp.lineart.crease_threshold = 0.0
ob_camera.location = (7.481, -6.508, 5.344)
ob_camera.rotation_euler = (1.109, 0.01082, 0.8149)
ob_camera.lock_rotations_4d = False
ob_camera.empty_display_type = 'ARROWS'
ob_camera.color = (0.0, 0.0, 0.0, 0.0)
ob_camera.display_type = 'WIRE'
ob_camera.lineart.crease_threshold = 0.0

# ---- collection membership
col_collection_1.objects.link(ob_sphere)
col_collection_1.objects.link(ob_torus_000)
col_collection_1.objects.link(ob_lamp)
col_collection_1.objects.link(ob_camera)

# ---- scene / render settings (as saved in the file)
scene.camera = ob_camera
scene.frame_start = 1; scene.frame_end = 250; scene.frame_set(1)
scene.render.engine = 'BLENDER_EEVEE_NEXT'
scene.render.resolution_percentage = 50
scene.render.dither_intensity = 0.0
scene.cycles.use_denoising = False
scene.cycles.samples = 10
scene.cycles.sampling_pattern = 'TABULATED_SOBOL'
scene.cycles.light_sampling_threshold = 0.0
scene.cycles.use_adaptive_sampling = False
scene.cycles.use_light_tree = False
scene.cycles.blur_glossy = 0.0
scene.cycles.pixel_filter_type = 'GAUSSIAN'
scene.cycles.sample_clamp_indirect = 0.0
scene.view_settings.view_transform = 'Standard'
bpy.context.view_layer.update()
